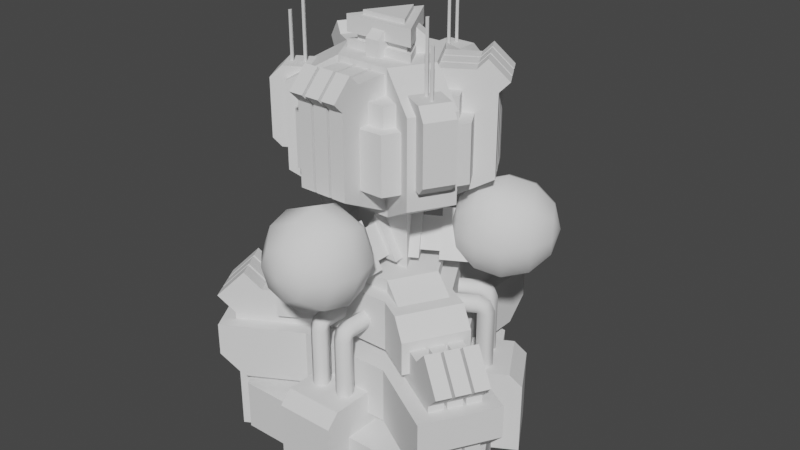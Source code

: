 # Source: t2_energy.blend  (saved by Blender 2.82.7; exported with 4.5.12 LTS)
import bpy
from mathutils import Matrix  # noqa: F401  (used for matrix-valued properties, if any)

bpy.ops.wm.read_factory_settings(use_empty=True)
scene = bpy.context.scene
scene.name = 'Scene'

# ---- collections
col_collection = bpy.data.collections.new('Collection'); scene.collection.children.link(col_collection)

# ---- world
world_world = bpy.data.worlds.new('World'); scene.world = world_world
world_world.use_nodes = True; world_world.node_tree.nodes.clear()
_N = world_world.node_tree.nodes; _L = world_world.node_tree.links
n0 = _N.new('ShaderNodeOutputWorld'); n0.name = 'World Output'; n0.location = (300, 300)
n1 = _N.new('ShaderNodeBackground'); n1.name = 'Background'; n1.location = (10, 300)
n1.inputs[0].default_value = (0.05088, 0.05088, 0.05088, 1.0)
_L.new(n1.outputs[0], n0.inputs[0])
n0.is_active_output = True
world_world.color = (0.05088, 0.05088, 0.05088)
world_world.use_sun_shadow = False
world_world.sun_shadow_jitter_overblur = 0.0

# ---- meshes
me_cube_001 = bpy.data.meshes.new('Cube.001')
me_cube_001.from_pydata([(-0.6828, 2.768, -0.6773), (0.6828, 2.768, -0.6773), (0.6828, 2.768, 0.337), (-0.6828, 2.768, 0.337), (2.739, -0.7928, -0.6773), (2.056, -1.975, -0.6773), (2.056, -1.975, 0.337), (2.739, -0.7928, 0.337), (-2.056, -1.975, -0.6773), (-2.739, -0.7928, -0.6773), (-2.739, -0.7928, 0.337), (-2.056, -1.975, 0.337)], [], [(9, 10, 3, 0), (5, 6, 11, 8), (6, 7, 2, 3, 10, 11), (1, 2, 7, 4), (0, 3, 2, 1), (6, 5, 4, 7), (10, 9, 8, 11)])
_uv = me_cube_001.uv_layers.new(name='UVMap')
_uv.uv.foreach_set('vector', [0.2668, 0.5, 0.2668, 1.0, 0.06652, 1.0, 0.06652, 0.5, 0.6001, 0.5, 0.6001, 1.0, 0.3999, 1.0, 0.3999, 0.5, 0.3749, 0.13, 0.4164, 0.2018, 0.2915, 0.4182, 0.2085, 0.4182, 0.08363, 0.2018, 0.1251, 0.13, 0.9335, 0.5, 0.9335, 1.0, 0.7332, 1.0, 0.7332, 0.5, 0.06652, 0.5, 0.06652, 1.0, -5.96e-08, 1.0, -5.96e-08, 0.5, 0.6001, 1.0, 0.6001, 0.5, 0.7332, 0.5, 0.7332, 1.0, 0.2668, 1.0, 0.2668, 0.5, 0.3999, 0.5, 0.3999, 1.0])
me_cube_001.use_remesh_fix_poles = True
me_cube_001.use_remesh_preserve_attributes = False
me_cube_001.use_mirror_vertex_groups = False
me_cube_001.update()
me_cube_002 = bpy.data.meshes.new('Cube.002')
me_cube_002.from_pydata([(-0.7774, 1.542, 1.669), (-0.7774, 1.542, 0.5745), (0.7774, 1.542, 1.669), (0.7774, 1.542, 0.5745), (-0.947, -1.444, 1.669), (-0.947, -1.444, 0.5745), (-1.724, -0.09794, 1.669), (-1.724, -0.09794, 0.5745), (1.724, -0.09794, 1.669), (1.724, -0.09794, 0.5745), (0.947, -1.444, 1.669), (0.947, -1.444, 0.5745), (0.6375, 2.111, 1.898), (-0.6375, 2.111, 1.898), (-0.6375, 1.265, 2.886), (-0.6375, 1.265, 1.898), (0.6375, 1.265, 2.886), (0.6375, 1.265, 1.898), (-2.147, -0.5034, 1.898), (-1.509, -1.608, 1.898), (-0.7767, -1.185, 2.886), (-0.7767, -1.185, 1.898), (-1.414, -0.08033, 2.886), (-1.414, -0.08033, 1.898), (1.509, -1.608, 1.898), (2.147, -0.5034, 1.898), (1.414, -0.08033, 2.886), (1.414, -0.08033, 1.898), (0.7767, -1.185, 2.886), (0.7767, -1.185, 1.898), (-0.1456, 0.6374, -0.7635), (0.1456, 0.6374, -0.7635), (0.1456, 0.6374, 2.351), (-0.1456, 0.6374, 2.351), (0.4925, 3.309, 2.137), (0.4925, 2.761, 2.685), (-0.1456, 2.975, -0.7635), (0.1456, 2.975, -0.7635), (0.2013, 2.975, -0.7635), (-0.2013, 2.975, -0.7635), (-0.1456, 2.761, 2.685), (-0.1456, 3.309, 2.137), (-0.2013, 0.6374, 2.351), (0.2013, 0.6374, 2.351), (0.2013, 0.6374, -0.7635), (-0.2013, 0.6374, -0.7635), (0.4925, 0.6374, -0.7635), (-0.4925, 0.6374, -0.7635), (-0.4925, 0.6374, 2.351), (0.4925, 0.6374, 2.351), (0.1456, 3.309, 2.137), (-0.4925, 2.975, -0.7635), (0.4925, 2.975, -0.7635), (0.1456, 2.761, 2.685), (0.1456, 2.975, 1.803), (0.1456, 2.427, 2.351), (-0.1456, 2.427, 2.351), (-0.1456, 2.975, 1.803), (-0.2013, 2.975, 1.803), (-0.2013, 2.427, 2.351), (0.2013, 2.427, 2.351), (0.2013, 2.975, 1.803), (-0.4925, 2.427, 2.351), (-0.4925, 2.975, 1.803), (0.4925, 2.975, 1.803), (0.4925, 2.427, 2.351), (0.2013, 3.309, 2.137), (0.2013, 2.761, 2.685), (-0.2013, 2.761, 2.685), (-0.2013, 3.309, 2.137), (-0.4925, 3.309, 2.137), (-0.4925, 2.761, 2.685), (-0.4792, -0.4448, -0.7635), (-0.6248, -0.1926, -0.7635), (-0.6248, -0.1926, 2.351), (-0.4792, -0.4448, 2.351), (-3.112, -1.228, 2.137), (-2.638, -0.9541, 2.685), (-2.504, -1.614, -0.7635), (-2.649, -1.362, -0.7635), (-2.677, -1.313, -0.7635), (-2.476, -1.662, -0.7635), (-2.319, -1.507, 2.685), (-2.793, -1.781, 2.137), (-0.4514, -0.493, 2.351), (-0.6527, -0.1444, 2.351), (-0.6527, -0.1444, -0.7635), (-0.4514, -0.493, -0.7635), (-0.7983, 0.1078, -0.7635), (-0.3058, -0.7452, -0.7635), (-0.3058, -0.7452, 2.351), (-0.7983, 0.1078, 2.351), (-2.939, -1.528, 2.137), (-2.33, -1.914, -0.7635), (-2.823, -1.061, -0.7635), (-2.464, -1.255, 2.685), (-2.649, -1.362, 1.803), (-2.175, -1.088, 2.351), (-2.029, -1.34, 2.351), (-2.504, -1.614, 1.803), (-2.476, -1.662, 1.803), (-2.001, -1.388, 2.351), (-2.203, -1.039, 2.351), (-2.677, -1.313, 1.803), (-1.856, -1.64, 2.351), (-2.33, -1.914, 1.803), (-2.823, -1.061, 1.803), (-2.348, -0.7872, 2.351), (-2.966, -1.48, 2.137), (-2.492, -1.206, 2.685), (-2.291, -1.555, 2.685), (-2.765, -1.829, 2.137), (-2.62, -2.081, 2.137), (-2.145, -1.807, 2.685), (0.6248, -0.1926, -0.7635), (0.4792, -0.4448, -0.7635), (0.4792, -0.4448, 2.351), (0.6248, -0.1926, 2.351), (2.62, -2.081, 2.137), (2.145, -1.807, 2.685), (2.649, -1.362, -0.7635), (2.504, -1.614, -0.7635), (2.476, -1.662, -0.7635), (2.677, -1.313, -0.7635), (2.464, -1.255, 2.685), (2.939, -1.528, 2.137), (0.6527, -0.1444, 2.351), (0.4514, -0.4931, 2.351), (0.4514, -0.4931, -0.7635), (0.6527, -0.1444, -0.7635), (0.3058, -0.7452, -0.7635), (0.7983, 0.1078, -0.7635), (0.7983, 0.1078, 2.351), (0.3058, -0.7452, 2.351), (2.793, -1.781, 2.137), (2.823, -1.061, -0.7635), (2.33, -1.914, -0.7635), (2.319, -1.507, 2.685), (2.504, -1.614, 1.803), (2.029, -1.34, 2.351), (2.175, -1.088, 2.351), (2.649, -1.362, 1.803), (2.677, -1.313, 1.803), (2.203, -1.039, 2.351), (2.001, -1.388, 2.351), (2.476, -1.662, 1.803), (2.348, -0.7872, 2.351), (2.823, -1.061, 1.803), (2.33, -1.914, 1.803), (1.856, -1.64, 2.351), (2.765, -1.829, 2.137), (2.291, -1.555, 2.685), (2.492, -1.206, 2.685), (2.966, -1.48, 2.137), (3.112, -1.228, 2.137), (2.638, -0.9541, 2.685), (0.7774, 3.24, 1.669), (-0.7774, 3.24, 1.669), (-3.194, -0.9466, 1.669), (-2.417, -2.293, 1.669), (2.417, -2.293, 1.669), (3.194, -0.9466, 1.669), (-0.7774, 2.788, 0.5745), (-0.7774, 3.24, 1.026), (0.7774, 3.24, 1.026), (0.7774, 2.788, 0.5745), (-2.026, -2.067, 0.5745), (-2.417, -2.293, 1.026), (-3.194, -0.9466, 1.026), (-2.803, -0.7209, 0.5745), (2.803, -0.7209, 0.5745), (3.194, -0.9466, 1.026), (2.417, -2.293, 1.026), (2.026, -2.067, 0.5745), (0.6375, 1.766, 2.886), (0.6375, 2.111, 2.54), (-0.6375, 2.111, 2.54), (-0.6375, 1.766, 2.886), (-1.848, -0.3308, 2.886), (-2.147, -0.5034, 2.54), (-1.509, -1.608, 2.54), (-1.211, -1.435, 2.886), (1.211, -1.435, 2.886), (1.509, -1.608, 2.54), (2.147, -0.5034, 2.54), (1.848, -0.3308, 2.886)], [], [(9, 170, 171, 161, 8), (0, 6, 7, 1), (1, 162, 163, 157, 0), (0, 157, 156, 2, 8, 161, 160, 10, 4, 159, 158, 6), (2, 156, 164, 165, 3), (3, 9, 8, 2), (4, 10, 11, 5), (16, 26, 185, 182, 28, 20, 181, 178, 22, 14, 177, 174), (175, 176, 13, 12), (178, 179, 18, 23, 22), (19, 180, 181, 20, 21), (179, 180, 19, 18), (182, 183, 24, 29, 28), (13, 176, 177, 14, 15), (14, 22, 23, 15), (25, 184, 185, 26, 27), (183, 184, 25, 24), (15, 23, 18, 19, 21, 29, 24, 25, 27, 17, 12, 13), (17, 27, 26, 16), (20, 28, 29, 21), (37, 54, 55, 32, 31), (54, 37, 36, 57), (64, 52, 38, 61), (43, 60, 61, 38, 44), (36, 30, 33, 56, 57), (59, 62, 48, 42), (58, 39, 51, 63), (62, 63, 51, 47, 48), (52, 64, 65, 49, 46), (50, 41, 40, 53), (42, 45, 39, 58, 59), (65, 60, 43, 49), (55, 54, 50, 53), (63, 62, 71, 70), (56, 55, 53, 40), (55, 56, 33, 32), (34, 66, 67, 35), (69, 70, 71, 68), (60, 65, 35, 67), (65, 64, 34, 35), (62, 59, 68, 71), (54, 57, 41, 50), (59, 58, 69, 68), (64, 61, 66, 34), (57, 56, 40, 41), (58, 63, 70, 69), (61, 60, 67, 66), (79, 96, 97, 74, 73), (96, 79, 78, 99), (106, 94, 80, 103), (85, 102, 103, 80, 86), (78, 72, 75, 98, 99), (101, 104, 90, 84), (100, 81, 93, 105), (104, 105, 93, 89, 90), (94, 106, 107, 91, 88), (92, 83, 82, 95), (84, 87, 81, 100, 101), (107, 102, 85, 91), (97, 96, 92, 95), (105, 104, 113, 112), (98, 97, 95, 82), (97, 98, 75, 74), (76, 108, 109, 77), (111, 112, 113, 110), (102, 107, 77, 109), (107, 106, 76, 77), (104, 101, 110, 113), (96, 99, 83, 92), (101, 100, 111, 110), (106, 103, 108, 76), (99, 98, 82, 83), (100, 105, 112, 111), (103, 102, 109, 108), (121, 138, 139, 116, 115), (138, 121, 120, 141), (148, 136, 122, 145), (127, 144, 145, 122, 128), (120, 114, 117, 140, 141), (143, 146, 132, 126), (142, 123, 135, 147), (146, 147, 135, 131, 132), (136, 148, 149, 133, 130), (134, 125, 124, 137), (126, 129, 123, 142, 143), (149, 144, 127, 133), (139, 138, 134, 137), (147, 146, 155, 154), (140, 139, 137, 124), (139, 140, 117, 116), (118, 150, 151, 119), (153, 154, 155, 152), (144, 149, 119, 151), (149, 148, 118, 119), (146, 143, 152, 155), (138, 141, 125, 134), (143, 142, 153, 152), (148, 145, 150, 118), (141, 140, 124, 125), (142, 147, 154, 153), (145, 144, 151, 150), (3, 165, 162, 1, 7, 169, 166, 5, 11, 173, 170, 9), (6, 158, 168, 169, 7), (158, 159, 167, 168), (10, 160, 172, 173, 11), (160, 161, 171, 172), (5, 166, 167, 159, 4), (164, 163, 162, 165), (168, 167, 166, 169), (172, 171, 170, 173), (156, 157, 163, 164), (174, 177, 176, 175), (178, 181, 180, 179), (182, 185, 184, 183), (174, 175, 12, 17, 16)])
_uv = me_cube_002.uv_layers.new(name='UVMap')
_uv.uv.foreach_set('vector', [1.0, 0.5, 1.0, 0.5, 1.0, 0.7063, 1.0, 1.0, 1.0, 1.0, 1.0, 1.0, 0.8897, 1.0, 0.8897, 0.5, 1.0, 0.5, 1.0, 0.5, 1.0, 0.5, 1.0, 0.7063, 1.0, 1.0, 1.0, 1.0, 1.0, 1.0, 1.0, 1.0, 0.8897, 1.0, 0.8897, 1.0, 1.0, 1.0, 1.0, 1.0, 0.8897, 1.0, 0.8897, 1.0, 1.0, 1.0, 1.0, 1.0, 0.8897, 1.0, 0.8897, 1.0, 0.8897, 1.0, 0.8897, 1.0, 0.8897, 0.7063, 0.8897, 0.5, 0.8897, 0.5, 0.8897, 0.5, 1.0, 0.5, 1.0, 1.0, 0.8897, 1.0, 1.0, 1.0, 0.8897, 1.0, 0.8897, 0.5, 1.0, 0.5, 0.8897, 1.0, 1.0, 1.0, 1.0, 1.0, 0.8897, 1.0, 0.8897, 1.0, 1.0, 1.0, 1.0, 1.0, 0.8897, 1.0, 0.8897, 1.0, 1.0, 1.0, 1.0, 1.0, 0.8897, 1.0, 0.8897, 0.8253, 1.0, 0.8253, 1.0, 0.5, 0.8897, 0.5, 0.8897, 1.0, 0.8897, 0.8253, 0.8897, 0.5, 0.8897, 0.5, 0.8897, 1.0, 1.0, 0.5, 1.0, 0.8253, 1.0, 1.0, 1.0, 1.0, 1.0, 0.5, 0.8897, 0.8253, 1.0, 0.8253, 1.0, 0.5, 0.8897, 0.5, 0.8897, 1.0, 0.8897, 0.8253, 0.8897, 0.5, 0.8897, 0.5, 0.8897, 1.0, 1.0, 0.5, 1.0, 0.8253, 1.0, 1.0, 1.0, 1.0, 1.0, 0.5, 1.0, 1.0, 0.8897, 1.0, 0.8897, 0.5, 1.0, 0.5, 1.0, 0.5, 1.0, 0.8253, 1.0, 1.0, 1.0, 1.0, 1.0, 0.5, 0.8897, 0.8253, 1.0, 0.8253, 1.0, 0.5, 0.8897, 0.5, 1.0, 0.5, 0.8897, 0.5, 0.8897, 0.5, 1.0, 0.5, 1.0, 0.5, 0.8897, 0.5, 0.8897, 0.5, 1.0, 0.5, 1.0, 0.5, 0.8897, 0.5, 0.8897, 0.5, 1.0, 0.5, 0.8897, 0.5, 1.0, 0.5, 1.0, 1.0, 0.8897, 1.0, 1.0, 1.0, 0.8897, 1.0, 0.8897, 0.5, 1.0, 0.5, 0.9265, 0.5, 0.9265, 0.9, 0.9265, 1.0, 0.9265, 1.0, 0.9265, 0.5, 0.9265, 0.9, 0.9265, 0.5, 0.9632, 0.5, 0.9632, 0.9, 0.8897, 0.9, 0.8897, 0.5, 0.9265, 0.5, 0.9265, 0.9, 0.9265, 1.0, 0.9265, 1.0, 0.9265, 0.9, 0.9265, 0.5, 0.9265, 0.5, 0.9632, 0.5, 0.9632, 0.5, 0.9632, 1.0, 0.9632, 1.0, 0.9632, 0.9, 0.9632, 1.0, 1.0, 1.0, 1.0, 1.0, 0.9632, 1.0, 0.9632, 0.9, 0.9632, 0.5, 1.0, 0.5, 1.0, 0.9, 1.0, 1.0, 1.0, 0.9, 1.0, 0.5, 1.0, 0.5, 1.0, 1.0, 0.8897, 0.5, 0.8897, 0.9, 0.8897, 1.0, 0.8897, 1.0, 0.8897, 0.5, 0.9265, 0.9, 0.9632, 0.9, 0.9632, 1.0, 0.9265, 1.0, 0.9632, 1.0, 0.9632, 0.5, 0.9632, 0.5, 0.9632, 0.9, 0.9632, 1.0, 0.8897, 1.0, 0.9265, 1.0, 0.9265, 1.0, 0.8897, 1.0, 0.9265, 1.0, 0.9265, 0.9, 0.9265, 0.9, 0.9265, 1.0, 1.0, 0.9, 1.0, 1.0, 1.0, 1.0, 1.0, 0.9, 0.9632, 1.0, 0.9265, 1.0, 0.9265, 1.0, 0.9632, 1.0, 0.9265, 1.0, 0.9632, 1.0, 0.9632, 1.0, 0.9265, 1.0, 0.8897, 0.9, 0.9265, 0.9, 0.9265, 1.0, 0.8897, 1.0, 0.9632, 0.9, 1.0, 0.9, 1.0, 1.0, 0.9632, 1.0, 0.9265, 1.0, 0.8897, 1.0, 0.8897, 1.0, 0.9265, 1.0, 0.8897, 1.0, 0.8897, 0.9, 0.8897, 0.9, 0.8897, 1.0, 1.0, 1.0, 0.9632, 1.0, 0.9632, 1.0, 1.0, 1.0, 0.9265, 0.9, 0.9632, 0.9, 0.9632, 0.9, 0.9265, 0.9, 0.9632, 1.0, 0.9632, 0.9, 0.9632, 0.9, 0.9632, 1.0, 0.8897, 0.9, 0.9265, 0.9, 0.9265, 0.9, 0.8897, 0.9, 0.9632, 0.9, 0.9632, 1.0, 0.9632, 1.0, 0.9632, 0.9, 0.9632, 0.9, 1.0, 0.9, 1.0, 0.9, 0.9632, 0.9, 0.9265, 0.9, 0.9265, 1.0, 0.9265, 1.0, 0.9265, 0.9, 0.9265, 0.5, 0.9265, 0.9, 0.9265, 1.0, 0.9265, 1.0, 0.9265, 0.5, 0.9265, 0.9, 0.9265, 0.5, 0.9632, 0.5, 0.9632, 0.9, 0.8897, 0.9, 0.8897, 0.5, 0.9265, 0.5, 0.9265, 0.9, 0.9265, 1.0, 0.9265, 1.0, 0.9265, 0.9, 0.9265, 0.5, 0.9265, 0.5, 0.9632, 0.5, 0.9632, 0.5, 0.9632, 1.0, 0.9632, 1.0, 0.9632, 0.9, 0.9632, 1.0, 1.0, 1.0, 1.0, 1.0, 0.9632, 1.0, 0.9632, 0.9, 0.9632, 0.5, 1.0, 0.5, 1.0, 0.9, 1.0, 1.0, 1.0, 0.9, 1.0, 0.5, 1.0, 0.5, 1.0, 1.0, 0.8897, 0.5, 0.8897, 0.9, 0.8897, 1.0, 0.8897, 1.0, 0.8897, 0.5, 0.9265, 0.9, 0.9632, 0.9, 0.9632, 1.0, 0.9265, 1.0, 0.9632, 1.0, 0.9632, 0.5, 0.9632, 0.5, 0.9632, 0.9, 0.9632, 1.0, 0.8897, 1.0, 0.9265, 1.0, 0.9265, 1.0, 0.8897, 1.0, 0.9265, 1.0, 0.9265, 0.9, 0.9265, 0.9, 0.9265, 1.0, 1.0, 0.9, 1.0, 1.0, 1.0, 1.0, 1.0, 0.9, 0.9632, 1.0, 0.9265, 1.0, 0.9265, 1.0, 0.9632, 1.0, 0.9265, 1.0, 0.9632, 1.0, 0.9632, 1.0, 0.9265, 1.0, 0.8897, 0.9, 0.9265, 0.9, 0.9265, 1.0, 0.8897, 1.0, 0.9632, 0.9, 1.0, 0.9, 1.0, 1.0, 0.9632, 1.0, 0.9265, 1.0, 0.8897, 1.0, 0.8897, 1.0, 0.9265, 1.0, 0.8897, 1.0, 0.8897, 0.9, 0.8897, 0.9, 0.8897, 1.0, 1.0, 1.0, 0.9632, 1.0, 0.9632, 1.0, 1.0, 1.0, 0.9265, 0.9, 0.9632, 0.9, 0.9632, 0.9, 0.9265, 0.9, 0.9632, 1.0, 0.9632, 0.9, 0.9632, 0.9, 0.9632, 1.0, 0.8897, 0.9, 0.9265, 0.9, 0.9265, 0.9, 0.8897, 0.9, 0.9632, 0.9, 0.9632, 1.0, 0.9632, 1.0, 0.9632, 0.9, 0.9632, 0.9, 1.0, 0.9, 1.0, 0.9, 0.9632, 0.9, 0.9265, 0.9, 0.9265, 1.0, 0.9265, 1.0, 0.9265, 0.9, 0.9265, 0.5, 0.9265, 0.9, 0.9265, 1.0, 0.9265, 1.0, 0.9265, 0.5, 0.9265, 0.9, 0.9265, 0.5, 0.9632, 0.5, 0.9632, 0.9, 0.8897, 0.9, 0.8897, 0.5, 0.9265, 0.5, 0.9265, 0.9, 0.9265, 1.0, 0.9265, 1.0, 0.9265, 0.9, 0.9265, 0.5, 0.9265, 0.5, 0.9632, 0.5, 0.9632, 0.5, 0.9632, 1.0, 0.9632, 1.0, 0.9632, 0.9, 0.9632, 1.0, 1.0, 1.0, 1.0, 1.0, 0.9632, 1.0, 0.9632, 0.9, 0.9632, 0.5, 1.0, 0.5, 1.0, 0.9, 1.0, 1.0, 1.0, 0.9, 1.0, 0.5, 1.0, 0.5, 1.0, 1.0, 0.8897, 0.5, 0.8897, 0.9, 0.8897, 1.0, 0.8897, 1.0, 0.8897, 0.5, 0.9265, 0.9, 0.9632, 0.9, 0.9632, 1.0, 0.9265, 1.0, 0.9632, 1.0, 0.9632, 0.5, 0.9632, 0.5, 0.9632, 0.9, 0.9632, 1.0, 0.8897, 1.0, 0.9265, 1.0, 0.9265, 1.0, 0.8897, 1.0, 0.9265, 1.0, 0.9265, 0.9, 0.9265, 0.9, 0.9265, 1.0, 1.0, 0.9, 1.0, 1.0, 1.0, 1.0, 1.0, 0.9, 0.9632, 1.0, 0.9265, 1.0, 0.9265, 1.0, 0.9632, 1.0, 0.9265, 1.0, 0.9632, 1.0, 0.9632, 1.0, 0.9265, 1.0, 0.8897, 0.9, 0.9265, 0.9, 0.9265, 1.0, 0.8897, 1.0, 0.9632, 0.9, 1.0, 0.9, 1.0, 1.0, 0.9632, 1.0, 0.9265, 1.0, 0.8897, 1.0, 0.8897, 1.0, 0.9265, 1.0, 0.8897, 1.0, 0.8897, 0.9, 0.8897, 0.9, 0.8897, 1.0, 1.0, 1.0, 0.9632, 1.0, 0.9632, 1.0, 1.0, 1.0, 0.9265, 0.9, 0.9632, 0.9, 0.9632, 0.9, 0.9265, 0.9, 0.9632, 1.0, 0.9632, 0.9, 0.9632, 0.9, 0.9632, 1.0, 0.8897, 0.9, 0.9265, 0.9, 0.9265, 0.9, 0.8897, 0.9, 0.9632, 0.9, 0.9632, 1.0, 0.9632, 1.0, 0.9632, 0.9, 0.9632, 0.9, 1.0, 0.9, 1.0, 0.9, 0.9632, 0.9, 0.9265, 0.9, 0.9265, 1.0, 0.9265, 1.0, 0.9265, 0.9, 0.8897, 0.5, 0.8897, 0.5, 1.0, 0.5, 1.0, 0.5, 0.8897, 0.5, 0.8897, 0.5, 1.0, 0.5, 1.0, 0.5, 0.8897, 0.5, 0.8897, 0.5, 1.0, 0.5, 1.0, 0.5, 0.8897, 1.0, 0.8897, 1.0, 0.8897, 0.7063, 0.8897, 0.5, 0.8897, 0.5, 0.8897, 1.0, 1.0, 1.0, 1.0, 0.7063, 0.8897, 0.7063, 0.8897, 1.0, 0.8897, 1.0, 0.8897, 0.7063, 0.8897, 0.5, 0.8897, 0.5, 0.8897, 1.0, 1.0, 1.0, 1.0, 0.7063, 0.8897, 0.7063, 1.0, 0.5, 1.0, 0.5, 1.0, 0.7063, 1.0, 1.0, 1.0, 1.0, 0.8897, 0.7063, 1.0, 0.7063, 1.0, 0.5, 0.8897, 0.5, 0.8897, 0.7063, 1.0, 0.7063, 1.0, 0.5, 0.8897, 0.5, 0.8897, 0.7063, 1.0, 0.7063, 1.0, 0.5, 0.8897, 0.5, 0.8897, 1.0, 1.0, 1.0, 1.0, 0.7063, 0.8897, 0.7063, 0.8897, 1.0, 1.0, 1.0, 1.0, 0.8253, 0.8897, 0.8253, 0.8897, 1.0, 1.0, 1.0, 1.0, 0.8253, 0.8897, 0.8253, 0.8897, 1.0, 1.0, 1.0, 1.0, 0.8253, 0.8897, 0.8253, 0.8897, 1.0, 0.8897, 0.8253, 0.8897, 0.5, 0.8897, 0.5, 0.8897, 1.0])
me_cube_002.use_remesh_fix_poles = True
me_cube_002.use_remesh_preserve_attributes = False
me_cube_002.use_mirror_vertex_groups = False
me_cube_002.update()
me_cylinder = bpy.data.meshes.new('Cylinder')
me_cylinder.from_pydata([(-4.177e-08, 1.613, 1.905), (1.397, -0.8065, 1.905), (-1.397, -0.8065, 1.905), (-4.177e-08, 1.613, 1.66), (1.397, -0.8065, 1.66), (-1.397, -0.8065, 1.66), (-6.176e-08, 2.385, 0.5813), (2.065, -1.192, 0.5813), (-2.065, -1.192, 0.5813), (-6.176e-08, 2.385, 0.3356), (2.065, -1.192, 0.3356), (-2.065, -1.192, 0.3356)], [], [(3, 0, 1, 4), (4, 1, 2, 5), (5, 2, 0, 3), (9, 6, 7, 10), (10, 7, 8, 11), (11, 8, 6, 9)])
_uv = me_cylinder.uv_layers.new(name='UVMap')
_uv.uv.foreach_set('vector', [1.0, 0.8333, 1.0, 1.0, 0.6667, 1.0, 0.6667, 0.8333, 0.6667, 0.8333, 0.6667, 1.0, 0.3333, 1.0, 0.3333, 0.8333, 0.3333, 0.8333, 0.3333, 1.0, -5.96e-08, 1.0, -5.96e-08, 0.8333, 1.0, 0.8333, 1.0, 1.0, 0.6667, 1.0, 0.6667, 0.8333, 0.6667, 0.8333, 0.6667, 1.0, 0.3333, 1.0, 0.3333, 0.8333, 0.3333, 0.8333, 0.3333, 1.0, -5.96e-08, 1.0, -5.96e-08, 0.8333])
me_cylinder.use_remesh_fix_poles = True
me_cylinder.use_remesh_preserve_attributes = False
me_cylinder.use_mirror_vertex_groups = False
me_cylinder.update()
me_cylinder_005 = bpy.data.meshes.new('Cylinder.005')
me_cylinder_005.from_pydata([(-1.247e-08, 0.8015, 6.99), (-1.247e-08, 0.8015, 7.572), (0.6941, -0.4008, 6.99), (0.6941, -0.4008, 7.572), (-0.6941, -0.4008, 6.99), (-0.6941, -0.4008, 7.572), (-1.247e-08, 0.8015, 7.133), (-1.247e-08, 0.8015, 7.258), (0.6941, -0.4008, 7.258), (0.6941, -0.4008, 7.133), (-0.6941, -0.4008, 7.258), (-0.6941, -0.4008, 7.133), (-2.267e-08, 0.622, 7.271), (0.5387, -0.311, 7.271), (-0.5387, -0.311, 7.271), (-2.267e-08, 0.622, 7.12), (0.5387, -0.311, 7.12), (-0.5387, -0.311, 7.12), (-1.725e-08, 0.5199, 7.572), (0.4502, -0.2599, 7.572), (-0.4502, -0.2599, 7.572), (0.4502, -0.2599, 7.653), (-1.725e-08, 0.5199, 7.653), (-0.4502, -0.2599, 7.653), (0.1333, -0.2998, 6.987), (-0.1333, -0.2998, 6.987), (0.1333, -0.5656, 6.987), (-0.1333, -0.5656, 6.987), (-0.1333, -0.5656, 7.303), (-0.1333, -0.2998, 7.516), (0.1333, -0.2998, 7.516), (0.1333, -0.5656, 7.303), (0.193, 0.2654, 6.987), (0.3263, 0.03444, 6.987), (0.4232, 0.3983, 6.987), (0.5565, 0.1673, 6.987), (0.5565, 0.1673, 7.303), (0.3263, 0.03444, 7.516), (0.193, 0.2654, 7.516), (0.4232, 0.3983, 7.303), (-0.3263, 0.03444, 6.987), (-0.193, 0.2654, 6.987), (-0.5565, 0.1673, 6.987), (-0.4232, 0.3983, 6.987), (-0.4232, 0.3983, 7.303), (-0.193, 0.2654, 7.516), (-0.3263, 0.03444, 7.516), (-0.5565, 0.1673, 7.303), (-0.7788, 1.545, 6.133), (0.7788, 1.545, 6.133), (-0.9487, -1.447, 6.133), (-1.727, -0.09812, 6.133), (1.727, -0.09812, 6.133), (0.9487, -1.447, 6.133), (-0.4368, 0.8666, 6.994), (0.4368, 0.8666, 6.994), (-0.5321, -0.8116, 6.994), (-0.9689, -0.05503, 6.994), (0.9689, -0.05503, 6.994), (0.5321, -0.8116, 6.994), (-0.4368, 0.8666, 4.311), (0.4368, 0.8666, 4.311), (-0.5321, -0.8116, 4.311), (-0.9689, -0.05503, 4.311), (0.9689, -0.05503, 4.311), (0.5321, -0.8116, 4.311), (-1.34, -1.278, 6.475), (-1.777, -0.5214, 6.475), (1.34, -1.278, 6.475), (1.34, -1.278, 4.833), (1.777, -0.5214, 4.833), (1.777, -0.5214, 6.475), (0.7788, 1.545, 5.037), (1.727, -0.09812, 5.037), (-0.7788, 1.545, 5.037), (-1.727, -0.09812, 5.037), (-0.9487, -1.447, 5.037), (0.9487, -1.447, 5.037), (-1.34, -1.278, 4.833), (-1.777, -0.5214, 4.833), (-0.4368, 1.799, 6.475), (-0.4368, 1.799, 4.833), (0.4368, 1.799, 4.833), (0.4368, 1.799, 6.475), (-0.4869, -0.8116, 6.885), (0.4869, -0.8116, 6.885), (-0.4869, -0.8116, 4.421), (0.4869, -0.8116, 4.421), (0.2019, -0.8116, 6.885), (-0.2019, -0.8116, 6.885), (-0.4869, -1.829, 4.943), (0.4869, -1.829, 4.943), (-0.4869, -1.452, 6.885), (-0.4869, -1.829, 6.508), (0.4869, -1.829, 6.508), (0.4869, -1.452, 6.885), (-0.2019, -0.8116, 4.421), (0.2019, -0.8116, 4.421), (-0.2019, -1.829, 4.943), (0.2019, -1.829, 4.943), (-0.2019, -1.452, 6.885), (0.2019, -1.452, 6.885), (0.2019, -1.829, 6.508), (-0.2019, -1.829, 6.508), (0.1425, -0.8116, 6.885), (-0.1425, -0.8116, 6.885), (-0.1425, -0.8116, 4.421), (0.1425, -0.8116, 4.421), (-0.1425, -1.829, 4.943), (0.1425, -1.829, 4.943), (-0.1425, -1.452, 6.885), (0.1425, -1.452, 6.885), (0.1425, -1.829, 6.508), (-0.1425, -1.829, 6.508), (-0.4869, -2.02, 6.699), (-0.4869, -1.643, 7.076), (0.2019, -1.643, 7.076), (0.4869, -1.643, 7.076), (0.4869, -2.02, 6.699), (-0.2019, -2.02, 6.699), (-0.2019, -1.643, 7.076), (0.2019, -2.02, 6.699), (-0.1425, -1.643, 7.076), (0.1425, -1.643, 7.076), (0.1425, -2.02, 6.699), (-0.1425, -2.02, 6.699), (-0.4594, 0.8275, 6.885), (-0.9463, -0.01589, 6.885), (-0.4594, 0.8275, 4.421), (-0.9463, -0.01589, 4.421), (-0.8038, 0.231, 6.885), (-0.6019, 0.5806, 6.885), (-1.341, 1.336, 4.943), (-1.828, 0.4929, 4.943), (-1.014, 1.148, 6.885), (-1.341, 1.336, 6.508), (-1.828, 0.4929, 6.508), (-1.501, 0.3044, 6.885), (-0.6019, 0.5806, 4.421), (-0.8038, 0.231, 4.421), (-1.483, 1.089, 4.943), (-1.685, 0.7398, 4.943), (-1.157, 0.9009, 6.885), (-1.359, 0.5512, 6.885), (-1.685, 0.7398, 6.508), (-1.483, 1.089, 6.508), (-0.7741, 0.2824, 6.885), (-0.6316, 0.5292, 6.885), (-0.6316, 0.5292, 4.421), (-0.7741, 0.2824, 4.421), (-1.513, 1.038, 4.943), (-1.655, 0.7912, 4.943), (-1.186, 0.8495, 6.885), (-1.329, 0.6026, 6.885), (-1.655, 0.7912, 6.508), (-1.513, 1.038, 6.508), (-1.506, 1.432, 6.699), (-1.179, 1.243, 7.076), (-1.524, 0.6467, 7.076), (-1.666, 0.3998, 7.076), (-1.993, 0.5884, 6.699), (-1.649, 1.185, 6.699), (-1.322, 0.9963, 7.076), (-1.85, 0.8352, 6.699), (-1.352, 0.9449, 7.076), (-1.494, 0.6981, 7.076), (-1.821, 0.8866, 6.699), (-1.678, 1.133, 6.699), (1.821, 0.8866, 6.699), (1.678, 1.133, 6.699), (1.352, 0.9449, 7.076), (1.494, 0.6981, 7.076), (1.649, 1.185, 6.699), (1.524, 0.6467, 7.076), (1.85, 0.8352, 6.699), (1.506, 1.432, 6.699), (1.179, 1.243, 7.076), (1.322, 0.9963, 7.076), (1.666, 0.3998, 7.076), (1.993, 0.5884, 6.699), (1.655, 0.7912, 6.508), (1.513, 1.038, 6.508), (1.186, 0.8495, 6.885), (1.329, 0.6026, 6.885), (1.513, 1.038, 4.943), (1.655, 0.7912, 4.943), (0.6316, 0.5292, 4.421), (0.7741, 0.2824, 4.421), (0.7741, 0.2824, 6.885), (0.6316, 0.5292, 6.885), (1.685, 0.7398, 6.508), (1.483, 1.089, 6.508), (1.157, 0.9009, 6.885), (1.359, 0.5512, 6.885), (1.483, 1.089, 4.943), (1.685, 0.7398, 4.943), (0.6019, 0.5806, 4.421), (0.8038, 0.231, 4.421), (1.014, 1.148, 6.885), (1.341, 1.336, 6.508), (1.828, 0.4929, 6.508), (1.501, 0.3044, 6.885), (1.341, 1.336, 4.943), (1.828, 0.4929, 4.943), (0.8038, 0.231, 6.885), (0.6019, 0.5806, 6.885), (0.4594, 0.8275, 4.421), (0.9463, -0.01589, 4.421), (0.4594, 0.8275, 6.885), (0.9463, -0.01589, 6.885), (-0.6606, 1.311, 6.523), (0.6606, 1.311, 6.523), (-0.8048, -1.227, 6.523), (-1.465, -0.08323, 6.523), (1.465, -0.08323, 6.523), (0.8048, -1.227, 6.523), (0.6606, 1.311, 6.032), (1.465, -0.08323, 6.032), (-0.6606, 1.311, 6.032), (-1.465, -0.08323, 6.032), (-0.8048, -1.227, 6.032), (0.8048, -1.227, 6.032), (0.2862, 1.351, 6.694), (0.2862, 1.351, 5.199), (-0.2862, 1.351, 5.199), (-0.2862, 1.351, 6.694), (0.2862, 2.11, 5.362), (0.2862, 1.947, 5.199), (-0.2862, 1.947, 5.199), (-0.2862, 2.11, 5.362), (0.2862, 1.891, 6.694), (0.2862, 2.11, 6.475), (-0.2862, 2.11, 6.475), (-0.2862, 1.891, 6.694), (-1.313, -0.4275, 6.694), (-1.313, -0.4275, 5.199), (-1.027, -0.9232, 5.199), (-1.027, -0.9232, 6.694), (-1.97, -0.8071, 5.362), (-1.829, -0.7257, 5.199), (-1.543, -1.221, 5.199), (-1.684, -1.303, 5.362), (-1.78, -0.6975, 6.694), (-1.97, -0.8071, 6.475), (-1.684, -1.303, 6.475), (-1.494, -1.193, 6.694), (1.027, -0.9232, 6.694), (1.027, -0.9232, 5.199), (1.313, -0.4275, 5.199), (1.313, -0.4275, 6.694), (1.684, -1.303, 5.362), (1.543, -1.221, 5.199), (1.829, -0.7257, 5.199), (1.97, -0.8071, 5.362), (1.494, -1.193, 6.694), (1.684, -1.303, 6.475), (1.97, -0.8071, 6.475), (1.78, -0.6975, 6.694), (8.042e-10, 1.569, 6.657), (8.042e-10, 1.569, 7.98), (0.03095, 1.516, 6.657), (0.03095, 1.516, 7.98), (-0.03095, 1.516, 6.657), (-0.03095, 1.516, 7.98), (-1.5, -0.9015, 7.591), (-1.5, -0.9015, 6.269), (-1.53, -0.8479, 7.591), (-1.53, -0.8479, 6.269), (-1.561, -0.9015, 7.591), (-1.561, -0.9015, 6.269), (-1.297, -0.7847, 7.98), (-1.297, -0.7847, 6.657), (-1.328, -0.7311, 7.98), (-1.328, -0.7311, 6.657), (-1.359, -0.7847, 7.98), (-1.359, -0.7847, 6.657), (8.042e-10, 1.803, 6.269), (8.042e-10, 1.803, 7.591), (0.03095, 1.749, 6.269), (0.03095, 1.749, 7.591), (-0.03095, 1.749, 6.269), (-0.03095, 1.749, 7.591), (1.53, -0.8479, 7.591), (1.53, -0.8479, 6.269), (1.5, -0.9015, 7.591), (1.5, -0.9015, 6.269), (1.561, -0.9015, 7.591), (1.561, -0.9015, 6.269), (1.328, -0.7311, 7.98), (1.328, -0.7311, 6.657), (1.297, -0.7847, 7.98), (1.297, -0.7847, 6.657), (1.359, -0.7847, 7.98), (1.359, -0.7847, 6.657), (0.5763, -0.3327, 4.864), (-6.086e-09, 0.6654, 4.864), (-0.5763, -0.3327, 4.864), (0.5763, -0.3327, 2.963), (-6.086e-09, 0.6654, 2.963), (-0.5763, -0.3327, 2.963)], [], [(7, 1, 3, 8), (8, 3, 5, 10), (3, 1, 5), (10, 5, 1, 7), (4, 11, 6, 0), (15, 12, 13, 16), (2, 9, 11, 4), (11, 9, 6), (0, 6, 9, 2), (10, 7, 8), (16, 13, 14, 17), (17, 14, 12, 15), (21, 22, 23), (18, 20, 23, 22), (20, 19, 21, 23), (19, 18, 22, 21), (24, 30, 31, 26), (25, 27, 28, 29), (26, 31, 28, 27), (28, 31, 30, 29), (33, 35, 36, 37), (32, 38, 39, 34), (34, 39, 36, 35), (36, 39, 38, 37), (41, 43, 44, 45), (40, 46, 47, 42), (42, 47, 44, 43), (44, 47, 46, 45), (55, 58, 59, 56, 57, 54), (67, 66, 78, 79), (56, 59, 65, 62), (58, 55, 61, 64), (54, 57, 63, 60), (58, 71, 68, 59), (59, 68, 69, 65), (65, 69, 70, 64), (64, 70, 71, 58), (71, 70, 69, 68), (61, 60, 63, 62, 65, 64), (52, 49, 48, 51, 50, 53), (72, 73, 77, 76, 75, 74), (48, 49, 72, 74), (53, 50, 76, 77), (49, 52, 73, 72), (52, 53, 77, 73), (50, 51, 75, 76), (51, 48, 74, 75), (56, 66, 67, 57), (62, 78, 66, 56), (63, 79, 78, 62), (57, 67, 79, 63), (80, 81, 82, 83), (60, 81, 80, 54), (61, 82, 81, 60), (55, 83, 82, 61), (54, 80, 83, 55), (88, 97, 87, 85), (86, 84, 92, 93, 90), (84, 89, 100, 92), (102, 94, 91, 99), (85, 87, 91, 94, 95), (96, 86, 90, 98), (100, 103, 119, 120), (88, 85, 95, 101), (106, 105, 110, 113, 108), (101, 95, 117, 116), (103, 100, 89, 96, 98), (87, 97, 99, 91), (122, 123, 124, 125), (93, 103, 98, 90), (116, 117, 118, 121), (84, 86, 96, 89), (115, 120, 119, 114), (105, 104, 111, 110), (94, 102, 121, 118), (107, 106, 108, 109), (113, 112, 109, 108), (105, 106, 107, 104), (95, 94, 118, 117), (107, 109, 112, 111, 104), (92, 100, 120, 115), (102, 99, 97, 88, 101), (110, 111, 123, 122), (102, 101, 116, 121), (113, 110, 122, 125), (103, 93, 114, 119), (112, 113, 125, 124), (93, 92, 115, 114), (111, 112, 124, 123), (130, 139, 129, 127), (128, 126, 134, 135, 132), (126, 131, 142, 134), (144, 136, 133, 141), (127, 129, 133, 136, 137), (138, 128, 132, 140), (142, 145, 161, 162), (130, 127, 137, 143), (148, 147, 152, 155, 150), (143, 137, 159, 158), (145, 142, 131, 138, 140), (129, 139, 141, 133), (164, 165, 166, 167), (135, 145, 140, 132), (158, 159, 160, 163), (126, 128, 138, 131), (157, 162, 161, 156), (147, 146, 153, 152), (136, 144, 163, 160), (149, 148, 150, 151), (155, 154, 151, 150), (147, 148, 149, 146), (137, 136, 160, 159), (149, 151, 154, 153, 146), (134, 142, 162, 157), (144, 141, 139, 130, 143), (152, 153, 165, 164), (144, 143, 158, 163), (155, 152, 164, 167), (145, 135, 156, 161), (154, 155, 167, 166), (135, 134, 157, 156), (153, 154, 166, 165), (182, 181, 169, 170), (200, 201, 178, 179), (181, 180, 168, 169), (190, 200, 179, 174), (180, 183, 171, 168), (191, 192, 177, 172), (183, 182, 170, 171), (191, 194, 196, 205, 192), (201, 193, 173, 178), (186, 184, 181, 182, 189), (198, 199, 175, 176), (188, 187, 186, 189), (180, 181, 184, 185), (186, 187, 185, 184), (199, 191, 172, 175), (188, 189, 182, 183), (178, 173, 174, 179), (209, 207, 197, 204), (177, 176, 175, 172), (200, 190, 195, 203), (171, 170, 169, 168), (206, 196, 194, 202), (190, 193, 204, 197, 195), (192, 198, 176, 177), (187, 188, 183, 180, 185), (205, 208, 198, 192), (193, 190, 174, 173), (197, 207, 203, 195), (208, 206, 202, 199, 198), (191, 199, 202, 194), (209, 204, 193, 201), (207, 209, 201, 200, 203), (205, 196, 206, 208), (214, 215, 212, 213, 210, 211), (217, 216, 218, 219, 220, 221), (211, 210, 218, 216), (215, 214, 217, 221), (210, 213, 219, 218), (213, 212, 220, 219), (212, 215, 221, 220), (214, 211, 216, 217), (236, 235, 239, 240), (224, 223, 227, 228), (225, 224, 228, 229, 232, 233), (223, 222, 230, 231, 226, 227), (228, 227, 226, 229), (231, 232, 229, 226), (230, 233, 232, 231), (222, 225, 233, 230), (237, 236, 240, 241, 244, 245), (235, 234, 242, 243, 238, 239), (240, 239, 238, 241), (243, 244, 241, 238), (242, 245, 244, 243), (234, 237, 245, 242), (248, 247, 251, 252), (249, 248, 252, 253, 256, 257), (247, 246, 254, 255, 250, 251), (252, 251, 250, 253), (255, 256, 253, 250), (254, 257, 256, 255), (246, 249, 257, 254), (258, 259, 261, 260), (260, 261, 263, 262), (261, 259, 263), (262, 263, 259, 258), (265, 264, 268, 269), (266, 268, 264), (267, 266, 264, 265), (269, 268, 266, 267), (271, 270, 274, 275), (272, 274, 270), (273, 272, 270, 271), (275, 274, 272, 273), (276, 277, 279, 278), (278, 279, 281, 280), (279, 277, 281), (280, 281, 277, 276), (283, 282, 286, 287), (284, 286, 282), (285, 284, 282, 283), (287, 286, 284, 285), (289, 288, 292, 293), (290, 292, 288), (291, 290, 288, 289), (293, 292, 290, 291), (295, 296, 299, 298), (296, 294, 297, 299), (294, 295, 298, 297)])
_uv = me_cylinder_005.uv_layers.new(name='UVMap')
_uv.uv.foreach_set('vector', [1.0, 0.8333, 1.0, 1.0, 0.6667, 1.0, 0.6667, 0.8333, 0.6667, 0.8333, 0.6667, 1.0, 0.3333, 1.0, 0.3333, 0.8333, 0.4578, 0.13, 0.25, 0.49, 0.04215, 0.13, 0.3333, 0.8333, 0.3333, 1.0, -5.96e-08, 1.0, -5.96e-08, 0.8333, 0.3333, 0.5, 0.3333, 0.6667, -5.96e-08, 0.6667, -5.96e-08, 0.5, 1.0, 0.8333, 1.0, 1.0, 0.6667, 1.0, 0.6667, 0.8333, 0.6667, 0.5, 0.6667, 0.6667, 0.3333, 0.6667, 0.3333, 0.5, 0.3333, 0.6667, 0.6667, 0.6667, 1.0, 0.6667, 1.0, 0.5, 1.0, 0.6667, 0.6667, 0.6667, 0.6667, 0.5, 0.3333, 0.8333, 1.0, 0.8333, 0.6667, 0.8333, 0.6667, 0.8333, 0.6667, 1.0, 0.3333, 1.0, 0.3333, 0.8333, 0.3333, 0.8333, 0.3333, 1.0, -5.96e-08, 1.0, -5.96e-08, 0.8333, 0.4578, 0.13, 0.25, 0.49, 0.04215, 0.13, 0.25, 0.49, 0.04215, 0.13, 0.04215, 0.13, 0.25, 0.49, 0.04215, 0.13, 0.4578, 0.13, 0.4578, 0.13, 0.04215, 0.13, 0.4578, 0.13, 0.25, 0.49, 0.25, 0.49, 0.4578, 0.13, 0.6667, 0.8333, 0.6667, 0.9758, 0.6667, 0.8906, 0.6667, 0.8333, 0.3333, 0.8333, 0.3333, 0.8333, 0.3333, 0.8906, 0.3333, 0.9758, 0.6667, 0.8333, 0.6667, 0.8906, 0.3333, 0.8906, 0.3333, 0.8333, 0.3333, 0.8906, 0.6667, 0.8906, 0.6667, 0.9758, 0.3333, 0.9758, 0.3333, 0.8333, 0.3333, 0.8333, 0.3333, 0.8906, 0.3333, 0.9758, 0.6667, 0.8333, 0.6667, 0.9758, 0.6667, 0.8906, 0.6667, 0.8333, 0.6667, 0.8333, 0.6667, 0.8906, 0.3333, 0.8906, 0.3333, 0.8333, 0.3333, 0.8906, 0.6667, 0.8906, 0.6667, 0.9758, 0.3333, 0.9758, 0.3333, 0.8333, 0.3333, 0.8333, 0.3333, 0.8906, 0.3333, 0.9758, 0.6667, 0.8333, 0.6667, 0.9758, 0.6667, 0.8906, 0.6667, 0.8333, 0.6667, 0.8333, 0.6667, 0.8906, 0.3333, 0.8906, 0.3333, 0.8333, 0.3333, 0.8906, 0.6667, 0.8906, 0.6667, 0.9758, 0.3333, 0.9758, 0.0, 0.0, 0.0, 0.0, 0.0, 0.0, 0.0, 0.0, 0.0, 0.0, 0.0, 0.0, 0.0, 0.0, 0.0, 0.0, 0.0, 0.0, 0.0, 0.0, 0.0, 0.0, 0.0, 0.0, 0.0, 0.0, 0.0, 0.0, 0.0, 0.0, 0.0, 0.0, 0.0, 0.0, 0.0, 0.0, 0.0, 0.0, 0.0, 0.0, 0.0, 0.0, 0.0, 0.0, 0.0, 0.0, 0.0, 0.0, 0.0, 0.0, 0.0, 0.0, 0.0, 0.0, 0.0, 0.0, 0.0, 0.0, 0.0, 0.0, 0.0, 0.0, 0.0, 0.0, 0.0, 0.0, 0.0, 0.0, 0.0, 0.0, 0.0, 0.0, 0.0, 0.0, 0.0, 0.0, 0.0, 0.0, 0.0, 0.0, 0.0, 0.0, 0.0, 0.0, 0.0, 0.0, 0.0, 0.0, 0.0, 0.0, 0.0, 0.0, 0.0, 0.0, 0.0, 0.0, 1.0, 1.0, 0.8897, 1.0, 1.0, 1.0, 0.8897, 1.0, 1.0, 1.0, 0.8897, 1.0, 0.8897, 1.0, 1.0, 1.0, 0.8897, 1.0, 1.0, 1.0, 0.8897, 1.0, 1.0, 1.0, 1.0, 1.0, 0.8897, 1.0, 0.8897, 1.0, 1.0, 1.0, 0.8897, 1.0, 1.0, 1.0, 1.0, 1.0, 0.8897, 1.0, 0.8897, 1.0, 1.0, 1.0, 1.0, 1.0, 0.8897, 1.0, 1.0, 1.0, 0.8897, 1.0, 0.8897, 1.0, 1.0, 1.0, 1.0, 1.0, 0.8897, 1.0, 0.8897, 1.0, 1.0, 1.0, 0.8897, 1.0, 1.0, 1.0, 1.0, 1.0, 0.8897, 1.0, 0.0, 0.0, 0.0, 0.0, 0.0, 0.0, 0.0, 0.0, 0.0, 0.0, 0.0, 0.0, 0.0, 0.0, 0.0, 0.0, 0.0, 0.0, 0.0, 0.0, 0.0, 0.0, 0.0, 0.0, 0.0, 0.0, 0.0, 0.0, 0.0, 0.0, 0.0, 0.0, 0.0, 0.0, 0.0, 0.0, 0.0, 0.0, 0.0, 0.0, 0.0, 0.0, 0.0, 0.0, 0.0, 0.0, 0.0, 0.0, 0.0, 0.0, 0.0, 0.0, 0.0, 0.0, 0.0, 0.0, 0.0, 0.0, 0.0, 0.0, 0.0, 0.0, 0.0, 0.0, 0.0, 0.0, 0.0, 0.0, 0.0, 0.0, 0.0, 0.0, 0.0, 0.0, 0.0, 0.0, 0.0, 0.0, 0.0, 0.0, 0.0, 0.0, 0.0, 0.0, 0.0, 0.0, 0.0, 0.0, 0.0, 0.0, 0.0, 0.0, 0.0, 0.0, 0.0, 0.0, 0.0, 0.0, 0.0, 0.0, 0.0, 0.0, 0.0, 0.0, 0.0, 0.0, 0.0, 0.0, 0.0, 0.0, 0.0, 0.0, 0.0, 0.0, 0.0, 0.0, 0.0, 0.0, 0.0, 0.0, 0.0, 0.0, 0.0, 0.0, 0.0, 0.0, 0.0, 0.0, 0.0, 0.0, 0.0, 0.0, 0.0, 0.0, 0.0, 0.0, 0.0, 0.0, 0.0, 0.0, 0.0, 0.0, 0.0, 0.0, 0.0, 0.0, 0.0, 0.0, 0.0, 0.0, 0.0, 0.0, 0.0, 0.0, 0.0, 0.0, 0.0, 0.0, 0.0, 0.0, 0.0, 0.0, 0.0, 0.0, 0.0, 0.0, 0.0, 0.0, 0.0, 0.0, 0.0, 0.0, 0.0, 0.0, 0.0, 0.0, 0.0, 0.0, 0.0, 0.0, 0.0, 0.0, 0.0, 0.0, 0.0, 0.0, 0.0, 0.0, 0.0, 0.0, 0.0, 0.0, 0.0, 0.0, 0.0, 0.0, 0.0, 0.0, 0.0, 0.0, 0.0, 0.0, 0.0, 0.0, 0.0, 0.0, 0.0, 0.0, 0.0, 0.0, 0.0, 0.0, 0.0, 0.0, 0.0, 0.0, 0.0, 0.0, 0.0, 0.0, 0.0, 0.0, 0.0, 0.0, 0.0, 0.0, 0.0, 0.0, 0.0, 0.0, 0.0, 0.0, 0.0, 0.0, 0.0, 0.0, 0.0, 0.0, 0.0, 0.0, 0.0, 0.0, 0.0, 0.0, 0.0, 0.0, 0.0, 0.0, 0.0, 0.0, 0.0, 0.0, 0.0, 0.0, 0.0, 0.0, 0.0, 0.0, 0.0, 0.0, 0.0, 0.0, 0.0, 0.0, 0.0, 0.0, 0.0, 0.0, 0.0, 0.0, 0.0, 0.0, 0.0, 0.0, 0.0, 0.0, 0.0, 0.0, 0.0, 0.0, 0.0, 0.0, 0.0, 0.0, 0.0, 0.0, 0.0, 0.0, 0.0, 0.0, 0.0, 0.0, 0.0, 0.0, 0.0, 0.0, 0.0, 0.0, 0.0, 0.0, 0.0, 0.0, 0.0, 0.0, 0.0, 0.0, 0.0, 0.0, 0.0, 0.0, 0.0, 0.0, 0.0, 0.0, 0.0, 0.0, 0.0, 0.0, 0.0, 0.0, 0.0, 0.0, 0.0, 0.0, 0.0, 0.0, 0.0, 0.0, 0.0, 0.0, 0.0, 0.0, 0.0, 0.0, 0.0, 0.0, 0.0, 0.0, 0.0, 0.0, 0.0, 0.0, 0.0, 0.0, 0.0, 0.0, 0.0, 0.0, 0.0, 0.0, 0.0, 0.0, 0.0, 0.0, 0.0, 0.0, 0.0, 0.0, 0.0, 0.0, 0.0, 0.0, 0.0, 0.0, 0.0, 0.0, 0.0, 0.0, 0.0, 0.0, 0.0, 0.0, 0.0, 0.0, 0.0, 0.0, 0.0, 0.0, 0.0, 0.0, 0.0, 0.0, 0.0, 0.0, 0.0, 0.0, 0.0, 0.0, 0.0, 0.0, 0.0, 0.0, 0.0, 0.0, 0.0, 0.0, 0.0, 0.0, 0.0, 0.0, 0.0, 0.0, 0.0, 0.0, 0.0, 0.0, 0.0, 0.0, 0.0, 0.0, 0.0, 0.0, 0.0, 0.0, 0.0, 0.0, 0.0, 0.0, 0.0, 0.0, 0.0, 0.0, 0.0, 0.0, 0.0, 0.0, 0.0, 0.0, 0.0, 0.0, 0.0, 0.0, 0.0, 0.0, 0.0, 0.0, 0.0, 0.0, 0.0, 0.0, 0.0, 0.0, 0.0, 0.0, 0.0, 0.0, 0.0, 0.0, 0.0, 0.0, 0.0, 0.0, 0.0, 0.0, 0.0, 0.0, 0.0, 0.0, 0.0, 0.0, 0.0, 0.0, 0.0, 0.0, 0.0, 0.0, 0.0, 0.0, 0.0, 0.0, 0.0, 0.0, 0.0, 0.0, 0.0, 0.0, 0.0, 0.0, 0.0, 0.0, 0.0, 0.0, 0.0, 0.0, 0.0, 0.0, 0.0, 0.0, 0.0, 0.0, 0.0, 0.0, 0.0, 0.0, 0.0, 0.0, 0.0, 0.0, 0.0, 0.0, 0.0, 0.0, 0.0, 0.0, 0.0, 0.0, 0.0, 0.0, 0.0, 0.0, 0.0, 0.0, 0.0, 0.0, 0.0, 0.0, 0.0, 0.0, 0.0, 0.0, 0.0, 0.0, 0.0, 0.0, 0.0, 0.0, 0.0, 0.0, 0.0, 0.0, 0.0, 0.0, 0.0, 0.0, 0.0, 0.0, 0.0, 0.0, 0.0, 0.0, 0.0, 0.0, 0.0, 0.0, 0.0, 0.0, 0.0, 0.0, 0.0, 0.0, 0.0, 0.0, 0.0, 0.0, 0.0, 0.0, 0.0, 0.0, 0.0, 0.0, 0.0, 0.0, 0.0, 0.0, 0.0, 0.0, 0.0, 0.0, 0.0, 0.0, 0.0, 0.0, 0.0, 0.0, 0.0, 0.0, 0.0, 0.0, 0.0, 0.0, 0.0, 0.0, 0.0, 0.0, 0.0, 0.0, 0.0, 0.0, 0.0, 0.0, 0.0, 0.0, 0.0, 0.0, 0.0, 0.0, 0.0, 0.0, 0.0, 0.0, 0.0, 0.0, 0.0, 0.0, 0.0, 0.0, 0.0, 0.0, 0.0, 0.0, 0.0, 0.0, 0.0, 0.0, 0.0, 0.0, 0.0, 0.0, 0.0, 0.0, 0.0, 0.0, 0.0, 0.0, 0.0, 0.0, 0.0, 0.0, 0.0, 0.0, 0.0, 0.0, 0.0, 0.0, 0.0, 0.0, 0.0, 0.0, 0.0, 0.0, 0.0, 0.0, 0.0, 0.0, 0.0, 0.0, 0.0, 0.0, 0.0, 0.0, 0.0, 0.0, 0.0, 0.0, 0.0, 0.0, 0.0, 0.0, 0.0, 0.0, 0.0, 0.0, 0.0, 0.0, 0.0, 0.0, 0.0, 0.0, 0.0, 0.0, 0.0, 0.0, 0.0, 0.0, 0.0, 0.0, 0.0, 0.0, 0.0, 0.0, 0.0, 0.0, 0.0, 0.0, 0.0, 0.0, 0.0, 0.0, 0.0, 0.0, 0.0, 0.0, 0.0, 0.0, 0.0, 0.0, 0.0, 0.0, 0.0, 0.0, 0.0, 0.0, 0.0, 0.0, 0.0, 0.0, 0.0, 0.0, 0.0, 0.0, 0.0, 0.0, 0.0, 0.0, 0.0, 0.0, 0.0, 0.0, 0.0, 0.0, 0.0, 0.0, 0.0, 0.0, 0.0, 0.0, 0.0, 0.0, 0.0, 0.0, 0.0, 0.0, 0.0, 0.0, 0.0, 0.0, 0.0, 0.0, 0.0, 0.0, 0.0, 0.0, 0.0, 0.0, 0.0, 0.0, 0.0, 0.0, 0.0, 0.0, 0.0, 0.0, 0.0, 0.0, 0.0, 0.0, 0.0, 0.0, 0.0, 0.0, 0.0, 0.0, 0.0, 0.0, 0.0, 0.0, 0.0, 0.0, 0.0, 0.0, 0.0, 0.0, 0.0, 0.0, 0.0, 0.0, 0.0, 0.0, 0.0, 0.0, 0.0, 0.0, 0.0, 0.0, 0.0, 0.0, 0.0, 0.0, 0.0, 0.0, 0.0, 0.0, 0.0, 0.0, 0.0, 0.0, 0.0, 0.0, 0.0, 0.0, 0.0, 0.0, 0.0, 0.0, 0.0, 0.0, 0.0, 0.0, 0.0, 0.0, 0.0, 0.0, 0.0, 0.0, 0.0, 0.0, 0.0, 0.0, 0.0, 0.0, 0.0, 0.0, 0.0, 0.0, 0.0, 0.0, 0.0, 0.0, 0.0, 0.0, 0.0, 0.0, 0.0, 0.0, 0.0, 0.0, 0.0, 0.0, 0.0, 0.0, 0.0, 0.0, 0.0, 0.0, 0.0, 0.0, 0.0, 0.0, 0.0, 0.0, 0.0, 0.0, 0.0, 0.0, 0.0, 0.0, 0.0, 0.0, 0.0, 0.0, 0.0, 0.0, 0.0, 0.0, 0.0, 0.0, 0.0, 0.0, 0.0, 0.0, 0.0, 0.0, 0.0, 0.0, 0.0, 0.0, 0.0, 0.0, 0.0, 0.0, 0.0, 0.0, 0.0, 0.0, 0.0, 0.0, 0.0, 0.0, 0.0, 0.0, 0.0, 0.0, 0.0, 0.0, 0.0, 0.0, 0.0, 0.0, 0.0, 0.0, 1.0, 1.0, 0.8897, 1.0, 1.0, 1.0, 0.8897, 1.0, 1.0, 1.0, 0.8897, 1.0, 1.0, 1.0, 0.8897, 1.0, 1.0, 1.0, 0.8897, 1.0, 1.0, 1.0, 0.8897, 1.0, 0.8897, 1.0, 1.0, 1.0, 1.0, 1.0, 0.8897, 1.0, 0.8897, 1.0, 1.0, 1.0, 1.0, 1.0, 0.8897, 1.0, 1.0, 1.0, 0.8897, 1.0, 0.8897, 1.0, 1.0, 1.0, 0.8897, 1.0, 1.0, 1.0, 1.0, 1.0, 0.8897, 1.0, 1.0, 1.0, 0.8897, 1.0, 0.8897, 1.0, 1.0, 1.0, 1.0, 1.0, 0.8897, 1.0, 0.8897, 1.0, 1.0, 1.0, 1.0, 0.5, 0.8897, 0.5, 0.8897, 0.5, 1.0, 0.5, 1.0, 0.5, 0.8897, 0.5, 0.8897, 0.5, 1.0, 0.5, 1.0, 1.0, 1.0, 0.5, 1.0, 0.5, 1.0, 0.5801, 1.0, 0.8922, 1.0, 1.0, 0.8897, 0.5, 0.8897, 1.0, 0.8897, 1.0, 0.8897, 0.8922, 0.8897, 0.5801, 0.8897, 0.5, 1.0, 0.5, 0.8897, 0.5, 0.8897, 0.5801, 1.0, 0.5801, 0.8897, 0.8922, 1.0, 0.8922, 1.0, 0.5801, 0.8897, 0.5801, 0.8897, 1.0, 1.0, 1.0, 1.0, 0.8922, 0.8897, 0.8922, 0.8897, 1.0, 1.0, 1.0, 1.0, 1.0, 0.8897, 1.0, 1.0, 1.0, 1.0, 0.5, 1.0, 0.5, 1.0, 0.5801, 1.0, 0.8922, 1.0, 1.0, 0.8897, 0.5, 0.8897, 1.0, 0.8897, 1.0, 0.8897, 0.8922, 0.8897, 0.5801, 0.8897, 0.5, 1.0, 0.5, 0.8897, 0.5, 0.8897, 0.5801, 1.0, 0.5801, 0.8897, 0.8922, 1.0, 0.8922, 1.0, 0.5801, 0.8897, 0.5801, 0.8897, 1.0, 1.0, 1.0, 1.0, 0.8922, 0.8897, 0.8922, 0.8897, 1.0, 1.0, 1.0, 1.0, 1.0, 0.8897, 1.0, 1.0, 0.5, 0.8897, 0.5, 0.8897, 0.5, 1.0, 0.5, 1.0, 1.0, 1.0, 0.5, 1.0, 0.5, 1.0, 0.5801, 1.0, 0.8922, 1.0, 1.0, 0.8897, 0.5, 0.8897, 1.0, 0.8897, 1.0, 0.8897, 0.8922, 0.8897, 0.5801, 0.8897, 0.5, 1.0, 0.5, 0.8897, 0.5, 0.8897, 0.5801, 1.0, 0.5801, 0.8897, 0.8922, 1.0, 0.8922, 1.0, 0.5801, 0.8897, 0.5801, 0.8897, 1.0, 1.0, 1.0, 1.0, 0.8922, 0.8897, 0.8922, 0.8897, 1.0, 1.0, 1.0, 1.0, 1.0, 0.8897, 1.0, 1.0, 0.5, 1.0, 1.0, 0.6667, 1.0, 0.6667, 0.5, 0.6667, 0.5, 0.6667, 1.0, 0.3333, 1.0, 0.3333, 0.5, 0.4578, 0.13, 0.25, 0.49, 0.04215, 0.13, 0.3333, 0.5, 0.3333, 1.0, -5.96e-08, 1.0, -5.96e-08, 0.5, 0.3333, 0.5, 0.3333, 1.0, -5.96e-08, 1.0, -5.96e-08, 0.5, 0.4578, 0.13, 0.25, 0.49, 0.04215, 0.13, 0.6667, 0.5, 0.6667, 1.0, 0.3333, 1.0, 0.3333, 0.5, 1.0, 0.5, 1.0, 1.0, 0.6667, 1.0, 0.6667, 0.5, 0.3333, 0.5, 0.3333, 1.0, -5.96e-08, 1.0, -5.96e-08, 0.5, 0.4578, 0.13, 0.25, 0.49, 0.04215, 0.13, 0.6667, 0.5, 0.6667, 1.0, 0.3333, 1.0, 0.3333, 0.5, 1.0, 0.5, 1.0, 1.0, 0.6667, 1.0, 0.6667, 0.5, 1.0, 0.5, 1.0, 1.0, 0.6667, 1.0, 0.6667, 0.5, 0.6667, 0.5, 0.6667, 1.0, 0.3333, 1.0, 0.3333, 0.5, 0.4578, 0.13, 0.25, 0.49, 0.04215, 0.13, 0.3333, 0.5, 0.3333, 1.0, -5.96e-08, 1.0, -5.96e-08, 0.5, 0.3333, 0.5, 0.3333, 1.0, -5.96e-08, 1.0, -5.96e-08, 0.5, 0.4578, 0.13, 0.25, 0.49, 0.04215, 0.13, 0.6667, 0.5, 0.6667, 1.0, 0.3333, 1.0, 0.3333, 0.5, 1.0, 0.5, 1.0, 1.0, 0.6667, 1.0, 0.6667, 0.5, 0.3333, 0.5, 0.3333, 1.0, -5.96e-08, 1.0, -5.96e-08, 0.5, 0.4578, 0.13, 0.25, 0.49, 0.04215, 0.13, 0.6667, 0.5, 0.6667, 1.0, 0.3333, 1.0, 0.3333, 0.5, 1.0, 0.5, 1.0, 1.0, 0.6667, 1.0, 0.6667, 0.5, 0.25, 0.49, 0.04215, 0.13, 0.04215, 0.13, 0.25, 0.49, 0.04215, 0.13, 0.4578, 0.13, 0.4578, 0.13, 0.04215, 0.13, 0.4578, 0.13, 0.25, 0.49, 0.25, 0.49, 0.4578, 0.13])
me_cylinder_005.use_remesh_fix_poles = True
me_cylinder_005.use_remesh_preserve_attributes = False
me_cylinder_005.use_mirror_vertex_groups = False
me_cylinder_005.update()
me_cylinder_010 = bpy.data.meshes.new('Cylinder.010')
me_cylinder_010.from_pydata([(-0.4845, 0.9614, 3.125), (0.4845, 0.9614, 3.125), (-0.5903, -0.9003, 3.125), (-1.075, -0.06105, 3.125), (1.075, -0.06105, 3.125), (0.5903, -0.9003, 3.125), (0.4845, 0.9614, 2.87), (1.075, -0.06105, 2.87), (-0.4845, 0.9614, 2.87), (-1.075, -0.06105, 2.87), (-0.5903, -0.9003, 2.87), (0.5903, -0.9003, 2.87), (-0.4845, 1.538, 2.87), (0.4845, 1.538, 2.87), (1.574, -0.3493, 2.87), (1.09, -1.189, 2.87), (-1.09, -1.189, 2.87), (-1.574, -0.3493, 2.87)], [], [(4, 5, 2, 3, 0, 1), (7, 6, 8, 9, 10, 11), (0, 3, 9, 8), (0, 12, 13, 1), (2, 5, 11, 10), (4, 1, 6, 7), (4, 14, 15, 5), (8, 12, 0), (6, 13, 12, 8), (1, 13, 6), (2, 16, 17, 3), (7, 14, 4), (11, 15, 14, 7), (5, 15, 11), (10, 16, 2), (9, 17, 16, 10), (3, 17, 9)])
_uv = me_cylinder_010.uv_layers.new(name='UVMap')
_uv.uv.foreach_set('vector', [1.0, 1.0, 0.8897, 1.0, 1.0, 1.0, 0.8897, 1.0, 1.0, 1.0, 0.8897, 1.0, 1.0, 1.0, 0.8897, 1.0, 1.0, 1.0, 0.8897, 1.0, 1.0, 1.0, 0.8897, 1.0, 1.0, 1.0, 0.8897, 1.0, 0.8897, 1.0, 1.0, 1.0, 1.0, 1.0, 1.0, 1.0, 0.8897, 1.0, 0.8897, 1.0, 1.0, 1.0, 0.8897, 1.0, 0.8897, 1.0, 1.0, 1.0, 1.0, 1.0, 0.8897, 1.0, 0.8897, 1.0, 1.0, 1.0, 1.0, 1.0, 1.0, 1.0, 0.8897, 1.0, 0.8897, 1.0, 1.0, 1.0, 1.0, 1.0, 1.0, 1.0, 0.8897, 1.0, 0.8897, 1.0, 1.0, 1.0, 1.0, 1.0, 0.8897, 1.0, 0.8897, 1.0, 0.8897, 1.0, 1.0, 1.0, 1.0, 1.0, 0.8897, 1.0, 0.8897, 1.0, 1.0, 1.0, 1.0, 1.0, 1.0, 1.0, 0.8897, 1.0, 0.8897, 1.0, 1.0, 1.0, 1.0, 1.0, 0.8897, 1.0, 0.8897, 1.0, 0.8897, 1.0, 1.0, 1.0, 1.0, 1.0, 1.0, 1.0, 0.8897, 1.0, 0.8897, 1.0, 1.0, 1.0, 1.0, 1.0, 0.8897, 1.0, 0.8897, 1.0, 0.8897, 1.0])
me_cylinder_010.use_remesh_fix_poles = True
me_cylinder_010.use_remesh_preserve_attributes = False
me_cylinder_010.use_mirror_vertex_groups = False
me_cylinder_010.update()
me_cube_008 = bpy.data.meshes.new('Cube.008')
me_cube_008.from_pydata([(-0.5833, -2.505, -0.6627), (-0.5833, -0.9749, -0.6627), (-0.5833, -0.9749, 1.041), (0.5833, -2.505, -0.6627), (0.5833, -0.9749, -0.6627), (0.5833, -0.9749, 1.041), (-0.5833, -2.505, 0.7935), (-0.5833, -2.258, 1.041), (0.5833, -2.258, 1.041), (0.5833, -2.505, 0.7935), (-0.2834, -1.919, 1.029), (-0.2834, -1.919, 2.203), (-0.4519, -1.797, 1.029), (-0.4519, -1.797, 2.203), (-0.3875, -1.599, 1.029), (-0.3875, -1.599, 2.203), (-0.1792, -1.599, 1.029), (-0.1792, -1.599, 2.203), (-0.1148, -1.797, 1.029), (-0.1148, -1.797, 2.203), (-0.2834, -1.825, 2.43), (-0.4519, -1.739, 2.344), (-0.1148, -1.739, 2.344), (-0.2834, -1.599, 2.524), (-0.4519, -1.599, 2.402), (-0.1148, -1.599, 2.402), (-0.1792, -1.085, 2.203), (-0.3875, -1.085, 2.203), (-0.2834, -1.085, 2.524), (-0.4519, -1.085, 2.402), (-0.1148, -1.085, 2.402), (0.2834, -1.919, 1.029), (0.2834, -1.919, 2.203), (0.4519, -1.797, 1.029), (0.4519, -1.797, 2.203), (0.3875, -1.599, 1.029), (0.3875, -1.599, 2.203), (0.1792, -1.599, 1.029), (0.1792, -1.599, 2.203), (0.1148, -1.797, 1.029), (0.1148, -1.797, 2.203), (0.2834, -1.825, 2.43), (0.4519, -1.739, 2.344), (0.1148, -1.739, 2.344), (0.2834, -1.599, 2.524), (0.4519, -1.599, 2.402), (0.1148, -1.599, 2.402), (0.1792, -1.085, 2.203), (0.3875, -1.085, 2.203), (0.2834, -1.085, 2.524), (0.4519, -1.085, 2.402), (0.1148, -1.085, 2.402), (2.461, 0.7474, -0.6627), (1.136, -0.01766, -0.6627), (1.136, -0.01766, 1.041), (1.878, 1.758, -0.6627), (0.5527, 0.9926, -0.6627), (0.5527, 0.9926, 1.041), (2.461, 0.7474, 0.7935), (2.247, 0.6237, 1.041), (1.663, 1.634, 1.041), (1.878, 1.758, 0.7935), (1.804, 0.7142, 1.029), (1.804, 0.7142, 2.203), (1.782, 0.507, 1.029), (1.782, 0.507, 2.203), (1.578, 0.4637, 1.029), (1.578, 0.4637, 2.203), (1.474, 0.6441, 1.029), (1.474, 0.6441, 2.203), (1.613, 0.7989, 1.029), (1.613, 0.7989, 2.203), (1.722, 0.6672, 2.43), (1.732, 0.478, 2.344), (1.563, 0.7699, 2.344), (1.526, 0.5539, 2.524), (1.61, 0.4079, 2.402), (1.442, 0.6999, 2.402), (1.029, 0.3873, 2.203), (1.133, 0.2068, 2.203), (1.081, 0.2971, 2.524), (1.166, 0.1511, 2.402), (0.997, 0.443, 2.402), (1.52, 1.205, 1.029), (1.52, 1.205, 2.203), (1.33, 1.29, 1.029), (1.33, 1.29, 2.203), (1.191, 1.135, 1.029), (1.191, 1.135, 2.203), (1.295, 0.9545, 1.029), (1.295, 0.9545, 2.203), (1.499, 0.9978, 1.029), (1.499, 0.9978, 2.203), (1.439, 1.158, 2.43), (1.28, 1.261, 2.344), (1.448, 0.9688, 2.344), (1.243, 1.045, 2.524), (1.158, 1.191, 2.402), (1.327, 0.8987, 2.402), (0.85, 0.6976, 2.203), (0.7458, 0.8781, 2.203), (0.7979, 0.7878, 2.524), (0.7136, 0.9338, 2.402), (0.8822, 0.6419, 2.402), (-1.878, 1.758, -0.6627), (-0.5527, 0.9926, -0.6627), (-0.5527, 0.9926, 1.041), (-2.461, 0.7474, -0.6627), (-1.136, -0.01766, -0.6627), (-1.136, -0.01766, 1.041), (-1.878, 1.758, 0.7935), (-1.663, 1.634, 1.041), (-2.247, 0.6237, 1.041), (-2.461, 0.7474, 0.7935), (-1.52, 1.205, 1.029), (-1.52, 1.205, 2.203), (-1.33, 1.29, 1.029), (-1.33, 1.29, 2.203), (-1.191, 1.135, 1.029), (-1.191, 1.135, 2.203), (-1.295, 0.9545, 1.029), (-1.295, 0.9545, 2.203), (-1.499, 0.9978, 1.029), (-1.499, 0.9978, 2.203), (-1.439, 1.158, 2.43), (-1.28, 1.261, 2.344), (-1.448, 0.9688, 2.344), (-1.243, 1.045, 2.524), (-1.158, 1.191, 2.402), (-1.327, 0.8987, 2.402), (-0.85, 0.6976, 2.203), (-0.7458, 0.8781, 2.203), (-0.7979, 0.7878, 2.524), (-0.7136, 0.9338, 2.402), (-0.8822, 0.6419, 2.402), (-1.804, 0.7142, 1.029), (-1.804, 0.7142, 2.203), (-1.782, 0.507, 1.029), (-1.782, 0.507, 2.203), (-1.578, 0.4637, 1.029), (-1.578, 0.4637, 2.203), (-1.474, 0.6441, 1.029), (-1.474, 0.6441, 2.203), (-1.613, 0.7989, 1.029), (-1.613, 0.7989, 2.203), (-1.722, 0.6672, 2.43), (-1.732, 0.478, 2.344), (-1.563, 0.7699, 2.344), (-1.526, 0.5539, 2.524), (-1.61, 0.4079, 2.402), (-1.442, 0.6999, 2.402), (-1.029, 0.3873, 2.203), (-1.133, 0.2068, 2.203), (-1.081, 0.2971, 2.524), (-1.166, 0.1511, 2.402), (-0.997, 0.443, 2.402)], [], [(5, 2, 7, 8), (0, 6, 7, 2, 1), (4, 5, 8, 9, 3), (8, 7, 6, 9), (3, 9, 6, 0), (10, 11, 13, 12), (12, 13, 15, 14), (14, 15, 17, 16), (16, 17, 19, 18), (18, 19, 11, 10), (17, 22, 19), (19, 22, 20, 11), (11, 20, 21, 13), (13, 21, 15), (17, 25, 22), (20, 22, 25, 23), (21, 20, 23, 24), (15, 21, 24), (15, 24, 29, 27), (23, 25, 30, 28), (25, 17, 26, 30), (17, 15, 27, 26), (24, 23, 28, 29), (31, 33, 34, 32), (33, 35, 36, 34), (35, 37, 38, 36), (37, 39, 40, 38), (39, 31, 32, 40), (38, 40, 43), (40, 32, 41, 43), (32, 34, 42, 41), (34, 36, 42), (38, 43, 46), (41, 44, 46, 43), (42, 45, 44, 41), (36, 45, 42), (36, 48, 50, 45), (44, 49, 51, 46), (46, 51, 47, 38), (38, 47, 48, 36), (45, 50, 49, 44), (57, 54, 59, 60), (52, 58, 59, 54, 53), (56, 57, 60, 61, 55), (60, 59, 58, 61), (55, 61, 58, 52), (62, 63, 65, 64), (64, 65, 67, 66), (66, 67, 69, 68), (68, 69, 71, 70), (70, 71, 63, 62), (69, 74, 71), (71, 74, 72, 63), (63, 72, 73, 65), (65, 73, 67), (69, 77, 74), (72, 74, 77, 75), (73, 72, 75, 76), (67, 73, 76), (67, 76, 81, 79), (75, 77, 82, 80), (77, 69, 78, 82), (69, 67, 79, 78), (76, 75, 80, 81), (83, 85, 86, 84), (85, 87, 88, 86), (87, 89, 90, 88), (89, 91, 92, 90), (91, 83, 84, 92), (90, 92, 95), (92, 84, 93, 95), (84, 86, 94, 93), (86, 88, 94), (90, 95, 98), (93, 96, 98, 95), (94, 97, 96, 93), (88, 97, 94), (88, 100, 102, 97), (96, 101, 103, 98), (98, 103, 99, 90), (90, 99, 100, 88), (97, 102, 101, 96), (109, 106, 111, 112), (104, 110, 111, 106, 105), (108, 109, 112, 113, 107), (112, 111, 110, 113), (107, 113, 110, 104), (114, 115, 117, 116), (116, 117, 119, 118), (118, 119, 121, 120), (120, 121, 123, 122), (122, 123, 115, 114), (121, 126, 123), (123, 126, 124, 115), (115, 124, 125, 117), (117, 125, 119), (121, 129, 126), (124, 126, 129, 127), (125, 124, 127, 128), (119, 125, 128), (119, 128, 133, 131), (127, 129, 134, 132), (129, 121, 130, 134), (121, 119, 131, 130), (128, 127, 132, 133), (135, 137, 138, 136), (137, 139, 140, 138), (139, 141, 142, 140), (141, 143, 144, 142), (143, 135, 136, 144), (142, 144, 147), (144, 136, 145, 147), (136, 138, 146, 145), (138, 140, 146), (142, 147, 150), (145, 148, 150, 147), (146, 149, 148, 145), (140, 149, 146), (140, 152, 154, 149), (148, 153, 155, 150), (150, 155, 151, 142), (142, 151, 152, 140), (149, 154, 153, 148)])
me_cube_008.polygons.foreach_set('use_smooth', [0, 0, 0, 0, 0, 1, 1, 1, 1, 1, 1, 1, 1, 1, 1, 1, 1, 1, 1, 1, 1, 1, 1, 1, 1, 1, 1, 1, 1, 1, 1, 1, 1, 1, 1, 1, 1, 1, 1, 1, 1, 0, 0, 0, 0, 0, 1, 1, 1, 1, 1, 1, 1, 1, 1, 1, 1, 1, 1, 1, 1, 1, 1, 1, 1, 1, 1, 1, 1, 1, 1, 1, 1, 1, 1, 1, 1, 1, 1, 1, 1, 1, 0, 0, 0, 0, 0, 1, 1, 1, 1, 1, 1, 1, 1, 1, 1, 1, 1, 1, 1, 1, 1, 1, 1, 1, 1, 1, 1, 1, 1, 1, 1, 1, 1, 1, 1, 1, 1, 1, 1, 1, 1])
_uv = me_cube_008.uv_layers.new(name='UVMap')
_uv.uv.foreach_set('vector', [0.625, 0.5, 0.875, 0.5, 0.875, 0.7032, 0.625, 0.7032, 0.375, 0.0, 0.572, 0.0, 0.625, 0.04678, 0.625, 0.25, 0.375, 0.25, 0.375, 0.5, 0.625, 0.5, 0.625, 0.7032, 0.572, 0.75, 0.375, 0.75, 0.625, 0.7032, 0.875, 0.7032, 0.875, 0.75, 0.625, 0.75, 0.375, 0.75, 0.572, 0.75, 0.572, 1.0, 0.375, 1.0, 1.0, 0.5, 1.0, 1.0, 0.8, 1.0, 0.8, 0.5, 0.8, 0.5, 0.8, 1.0, 0.6, 1.0, 0.6, 0.5, 0.6, 0.5, 0.6, 1.0, 0.4, 1.0, 0.4, 0.5, 0.4, 0.5, 0.4, 1.0, 0.2, 1.0, 0.2, 0.5, 0.2, 0.5, 0.2, 1.0, 2.98e-08, 1.0, 2.98e-08, 0.5, 0.4, 1.0, 0.0, 0.0, 0.2, 1.0, 0.2, 1.0, 0.0, 0.0, 0.0, 0.0, 2.98e-08, 1.0, 2.98e-08, 1.0, 0.0, 0.0, 0.0, 0.0, 0.8, 1.0, 0.8, 1.0, 0.0, 0.0, 0.6, 1.0, 0.4, 1.0, 0.0, 0.0, 0.0, 0.0, 0.0, 0.0, 0.0, 0.0, 0.0, 0.0, 0.0, 0.0, 0.0, 0.0, 0.0, 0.0, 0.0, 0.0, 0.0, 0.0, 0.6, 1.0, 0.0, 0.0, 0.0, 0.0, 0.6, 1.0, 0.0, 0.0, 0.0, 0.0, 0.6, 1.0, 0.0, 0.0, 0.0, 0.0, 0.0, 0.0, 0.0, 0.0, 0.0, 0.0, 0.4, 1.0, 0.4, 1.0, 0.0, 0.0, 0.4, 1.0, 0.6, 1.0, 0.6, 1.0, 0.4, 1.0, 0.0, 0.0, 0.0, 0.0, 0.0, 0.0, 0.0, 0.0, 1.0, 0.5, 0.8, 0.5, 0.8, 1.0, 1.0, 1.0, 0.8, 0.5, 0.6, 0.5, 0.6, 1.0, 0.8, 1.0, 0.6, 0.5, 0.4, 0.5, 0.4, 1.0, 0.6, 1.0, 0.4, 0.5, 0.2, 0.5, 0.2, 1.0, 0.4, 1.0, 0.2, 0.5, 2.98e-08, 0.5, 2.98e-08, 1.0, 0.2, 1.0, 0.4, 1.0, 0.2, 1.0, 0.0, 0.0, 0.2, 1.0, 2.98e-08, 1.0, 0.0, 0.0, 0.0, 0.0, 2.98e-08, 1.0, 0.8, 1.0, 0.0, 0.0, 0.0, 0.0, 0.8, 1.0, 0.6, 1.0, 0.0, 0.0, 0.4, 1.0, 0.0, 0.0, 0.0, 0.0, 0.0, 0.0, 0.0, 0.0, 0.0, 0.0, 0.0, 0.0, 0.0, 0.0, 0.0, 0.0, 0.0, 0.0, 0.0, 0.0, 0.6, 1.0, 0.0, 0.0, 0.0, 0.0, 0.6, 1.0, 0.6, 1.0, 0.0, 0.0, 0.0, 0.0, 0.0, 0.0, 0.0, 0.0, 0.0, 0.0, 0.0, 0.0, 0.0, 0.0, 0.0, 0.0, 0.4, 1.0, 0.4, 1.0, 0.4, 1.0, 0.4, 1.0, 0.6, 1.0, 0.6, 1.0, 0.0, 0.0, 0.0, 0.0, 0.0, 0.0, 0.0, 0.0, 0.625, 0.5, 0.875, 0.5, 0.875, 0.7032, 0.625, 0.7032, 0.375, 0.0, 0.572, 0.0, 0.625, 0.04678, 0.625, 0.25, 0.375, 0.25, 0.375, 0.5, 0.625, 0.5, 0.625, 0.7032, 0.572, 0.75, 0.375, 0.75, 0.625, 0.7032, 0.875, 0.7032, 0.875, 0.75, 0.625, 0.75, 0.375, 0.75, 0.572, 0.75, 0.572, 1.0, 0.375, 1.0, 1.0, 0.5, 1.0, 1.0, 0.8, 1.0, 0.8, 0.5, 0.8, 0.5, 0.8, 1.0, 0.6, 1.0, 0.6, 0.5, 0.6, 0.5, 0.6, 1.0, 0.4, 1.0, 0.4, 0.5, 0.4, 0.5, 0.4, 1.0, 0.2, 1.0, 0.2, 0.5, 0.2, 0.5, 0.2, 1.0, 2.98e-08, 1.0, 2.98e-08, 0.5, 0.4, 1.0, 0.0, 0.0, 0.2, 1.0, 0.2, 1.0, 0.0, 0.0, 0.0, 0.0, 2.98e-08, 1.0, 2.98e-08, 1.0, 0.0, 0.0, 0.0, 0.0, 0.8, 1.0, 0.8, 1.0, 0.0, 0.0, 0.6, 1.0, 0.4, 1.0, 0.0, 0.0, 0.0, 0.0, 0.0, 0.0, 0.0, 0.0, 0.0, 0.0, 0.0, 0.0, 0.0, 0.0, 0.0, 0.0, 0.0, 0.0, 0.0, 0.0, 0.6, 1.0, 0.0, 0.0, 0.0, 0.0, 0.6, 1.0, 0.0, 0.0, 0.0, 0.0, 0.6, 1.0, 0.0, 0.0, 0.0, 0.0, 0.0, 0.0, 0.0, 0.0, 0.0, 0.0, 0.4, 1.0, 0.4, 1.0, 0.0, 0.0, 0.4, 1.0, 0.6, 1.0, 0.6, 1.0, 0.4, 1.0, 0.0, 0.0, 0.0, 0.0, 0.0, 0.0, 0.0, 0.0, 1.0, 0.5, 0.8, 0.5, 0.8, 1.0, 1.0, 1.0, 0.8, 0.5, 0.6, 0.5, 0.6, 1.0, 0.8, 1.0, 0.6, 0.5, 0.4, 0.5, 0.4, 1.0, 0.6, 1.0, 0.4, 0.5, 0.2, 0.5, 0.2, 1.0, 0.4, 1.0, 0.2, 0.5, 2.98e-08, 0.5, 2.98e-08, 1.0, 0.2, 1.0, 0.4, 1.0, 0.2, 1.0, 0.0, 0.0, 0.2, 1.0, 2.98e-08, 1.0, 0.0, 0.0, 0.0, 0.0, 2.98e-08, 1.0, 0.8, 1.0, 0.0, 0.0, 0.0, 0.0, 0.8, 1.0, 0.6, 1.0, 0.0, 0.0, 0.4, 1.0, 0.0, 0.0, 0.0, 0.0, 0.0, 0.0, 0.0, 0.0, 0.0, 0.0, 0.0, 0.0, 0.0, 0.0, 0.0, 0.0, 0.0, 0.0, 0.0, 0.0, 0.6, 1.0, 0.0, 0.0, 0.0, 0.0, 0.6, 1.0, 0.6, 1.0, 0.0, 0.0, 0.0, 0.0, 0.0, 0.0, 0.0, 0.0, 0.0, 0.0, 0.0, 0.0, 0.0, 0.0, 0.0, 0.0, 0.4, 1.0, 0.4, 1.0, 0.4, 1.0, 0.4, 1.0, 0.6, 1.0, 0.6, 1.0, 0.0, 0.0, 0.0, 0.0, 0.0, 0.0, 0.0, 0.0, 0.625, 0.5, 0.875, 0.5, 0.875, 0.7032, 0.625, 0.7032, 0.375, 0.0, 0.572, 0.0, 0.625, 0.04678, 0.625, 0.25, 0.375, 0.25, 0.375, 0.5, 0.625, 0.5, 0.625, 0.7032, 0.572, 0.75, 0.375, 0.75, 0.625, 0.7032, 0.875, 0.7032, 0.875, 0.75, 0.625, 0.75, 0.375, 0.75, 0.572, 0.75, 0.572, 1.0, 0.375, 1.0, 1.0, 0.5, 1.0, 1.0, 0.8, 1.0, 0.8, 0.5, 0.8, 0.5, 0.8, 1.0, 0.6, 1.0, 0.6, 0.5, 0.6, 0.5, 0.6, 1.0, 0.4, 1.0, 0.4, 0.5, 0.4, 0.5, 0.4, 1.0, 0.2, 1.0, 0.2, 0.5, 0.2, 0.5, 0.2, 1.0, 2.98e-08, 1.0, 2.98e-08, 0.5, 0.4, 1.0, 0.0, 0.0, 0.2, 1.0, 0.2, 1.0, 0.0, 0.0, 0.0, 0.0, 2.98e-08, 1.0, 2.98e-08, 1.0, 0.0, 0.0, 0.0, 0.0, 0.8, 1.0, 0.8, 1.0, 0.0, 0.0, 0.6, 1.0, 0.4, 1.0, 0.0, 0.0, 0.0, 0.0, 0.0, 0.0, 0.0, 0.0, 0.0, 0.0, 0.0, 0.0, 0.0, 0.0, 0.0, 0.0, 0.0, 0.0, 0.0, 0.0, 0.6, 1.0, 0.0, 0.0, 0.0, 0.0, 0.6, 1.0, 0.0, 0.0, 0.0, 0.0, 0.6, 1.0, 0.0, 0.0, 0.0, 0.0, 0.0, 0.0, 0.0, 0.0, 0.0, 0.0, 0.4, 1.0, 0.4, 1.0, 0.0, 0.0, 0.4, 1.0, 0.6, 1.0, 0.6, 1.0, 0.4, 1.0, 0.0, 0.0, 0.0, 0.0, 0.0, 0.0, 0.0, 0.0, 1.0, 0.5, 0.8, 0.5, 0.8, 1.0, 1.0, 1.0, 0.8, 0.5, 0.6, 0.5, 0.6, 1.0, 0.8, 1.0, 0.6, 0.5, 0.4, 0.5, 0.4, 1.0, 0.6, 1.0, 0.4, 0.5, 0.2, 0.5, 0.2, 1.0, 0.4, 1.0, 0.2, 0.5, 2.98e-08, 0.5, 2.98e-08, 1.0, 0.2, 1.0, 0.4, 1.0, 0.2, 1.0, 0.0, 0.0, 0.2, 1.0, 2.98e-08, 1.0, 0.0, 0.0, 0.0, 0.0, 2.98e-08, 1.0, 0.8, 1.0, 0.0, 0.0, 0.0, 0.0, 0.8, 1.0, 0.6, 1.0, 0.0, 0.0, 0.4, 1.0, 0.0, 0.0, 0.0, 0.0, 0.0, 0.0, 0.0, 0.0, 0.0, 0.0, 0.0, 0.0, 0.0, 0.0, 0.0, 0.0, 0.0, 0.0, 0.0, 0.0, 0.6, 1.0, 0.0, 0.0, 0.0, 0.0, 0.6, 1.0, 0.6, 1.0, 0.0, 0.0, 0.0, 0.0, 0.0, 0.0, 0.0, 0.0, 0.0, 0.0, 0.0, 0.0, 0.0, 0.0, 0.0, 0.0, 0.4, 1.0, 0.4, 1.0, 0.4, 1.0, 0.4, 1.0, 0.6, 1.0, 0.6, 1.0, 0.0, 0.0, 0.0, 0.0, 0.0, 0.0, 0.0, 0.0])
me_cube_008.use_remesh_fix_poles = True
me_cube_008.use_remesh_preserve_attributes = False
me_cube_008.use_mirror_vertex_groups = False
me_cube_008.update()
me_sphere = bpy.data.meshes.new('Sphere')
me_sphere.from_pydata([(0.3141, -0.8901, 3.386), (5.263e-09, -0.8901, 3.93), (1.295e-08, -0.8901, 4.113), (1.295e-08, -1.588, 4.113), (0.4729, -0.8901, 3.294), (0.4729, -1.588, 3.294), (-0.4729, -0.8901, 3.294), (-0.4729, -1.588, 3.294), (-0.3141, -0.8901, 3.386), (-0.3141, -0.4304, 3.386), (5.263e-09, -0.4304, 3.93), (0.3141, -0.4304, 3.386), (1.295e-08, -0.5231, 4.113), (0.4729, -0.5231, 3.294), (-0.4729, -0.5231, 3.294), (1.295e-08, -0.3135, 4.113), (0.4729, -0.3135, 3.294), (-0.4729, -0.3135, 3.294), (0.6139, 0.7171, 3.386), (0.7709, 0.4451, 3.93), (0.7709, 0.4451, 4.113), (1.375, 0.7941, 4.113), (0.5344, 0.8546, 3.294), (1.139, 1.204, 3.294), (1.007, 0.03551, 3.294), (1.612, 0.3845, 3.294), (0.9279, 0.1731, 3.386), (0.5297, -0.0568, 3.386), (0.3727, 0.2152, 3.93), (0.2157, 0.4872, 3.386), (0.453, 0.2615, 4.113), (0.2165, 0.6711, 3.294), (0.6894, -0.148, 3.294), (0.2715, 0.1568, 4.113), (0.03506, 0.5663, 3.294), (0.508, -0.2528, 3.294), (-0.9279, 0.1731, 3.386), (-0.7709, 0.4451, 3.93), (-0.7709, 0.4451, 4.113), (-1.375, 0.7941, 4.113), (-1.007, 0.03551, 3.294), (-1.612, 0.3845, 3.294), (-0.5344, 0.8546, 3.294), (-1.139, 1.204, 3.294), (-0.6139, 0.7171, 3.386), (-0.2157, 0.4872, 3.386), (-0.3727, 0.2152, 3.93), (-0.5297, -0.0568, 3.386), (-0.453, 0.2615, 4.113), (-0.6894, -0.148, 3.294), (-0.2165, 0.6711, 3.294), (-0.2715, 0.1568, 4.113), (-0.508, -0.2528, 3.294), (-0.03506, 0.5663, 3.294)], [], [(0, 8, 9, 11), (12, 14, 13), (2, 3, 5, 4), (8, 1, 10, 9), (4, 5, 7, 6), (1, 0, 11, 10), (6, 7, 3, 2), (2, 4, 6), (14, 12, 15, 17), (13, 14, 17, 16), (12, 13, 16, 15), (18, 26, 27, 29), (30, 32, 31), (20, 21, 23, 22), (26, 19, 28, 27), (22, 23, 25, 24), (19, 18, 29, 28), (24, 25, 21, 20), (20, 22, 24), (32, 30, 33, 35), (31, 32, 35, 34), (30, 31, 34, 33), (36, 44, 45, 47), (48, 50, 49), (38, 39, 41, 40), (44, 37, 46, 45), (40, 41, 43, 42), (37, 36, 47, 46), (42, 43, 39, 38), (38, 40, 42), (50, 48, 51, 53), (49, 50, 53, 52), (48, 49, 52, 51)])
_uv = me_sphere.uv_layers.new(name='UVMap')
_uv.uv.foreach_set('vector', [0.9578, 0.13, 0.5422, 0.13, 0.5422, 0.13, 0.9578, 0.13, 0.0, 0.0, 0.0, 0.0, 0.0, 0.0, 1.0, 0.5, 1.0, 1.0, 0.6667, 1.0, 0.6667, 0.5, 0.5422, 0.13, 0.75, 0.49, 0.75, 0.49, 0.5422, 0.13, 0.6667, 0.5, 0.6667, 1.0, 0.3333, 1.0, 0.3333, 0.5, 0.75, 0.49, 0.9578, 0.13, 0.9578, 0.13, 0.75, 0.49, 0.3333, 0.5, 0.3333, 1.0, -5.96e-08, 1.0, -5.96e-08, 0.5, 0.75, 0.49, 0.9578, 0.13, 0.5422, 0.13, 0.0, 0.0, 0.0, 0.0, 0.0, 0.0, 0.0, 0.0, 0.0, 0.0, 0.0, 0.0, 0.0, 0.0, 0.0, 0.0, 0.0, 0.0, 0.0, 0.0, 0.0, 0.0, 0.0, 0.0, 0.9578, 0.13, 0.5422, 0.13, 0.5422, 0.13, 0.9578, 0.13, 0.0, 0.0, 0.0, 0.0, 0.0, 0.0, 1.0, 0.5, 1.0, 1.0, 0.6667, 1.0, 0.6667, 0.5, 0.5422, 0.13, 0.75, 0.49, 0.75, 0.49, 0.5422, 0.13, 0.6667, 0.5, 0.6667, 1.0, 0.3333, 1.0, 0.3333, 0.5, 0.75, 0.49, 0.9578, 0.13, 0.9578, 0.13, 0.75, 0.49, 0.3333, 0.5, 0.3333, 1.0, -5.96e-08, 1.0, -5.96e-08, 0.5, 0.75, 0.49, 0.9578, 0.13, 0.5422, 0.13, 0.0, 0.0, 0.0, 0.0, 0.0, 0.0, 0.0, 0.0, 0.0, 0.0, 0.0, 0.0, 0.0, 0.0, 0.0, 0.0, 0.0, 0.0, 0.0, 0.0, 0.0, 0.0, 0.0, 0.0, 0.9578, 0.13, 0.5422, 0.13, 0.5422, 0.13, 0.9578, 0.13, 0.0, 0.0, 0.0, 0.0, 0.0, 0.0, 1.0, 0.5, 1.0, 1.0, 0.6667, 1.0, 0.6667, 0.5, 0.5422, 0.13, 0.75, 0.49, 0.75, 0.49, 0.5422, 0.13, 0.6667, 0.5, 0.6667, 1.0, 0.3333, 1.0, 0.3333, 0.5, 0.75, 0.49, 0.9578, 0.13, 0.9578, 0.13, 0.75, 0.49, 0.3333, 0.5, 0.3333, 1.0, -5.96e-08, 1.0, -5.96e-08, 0.5, 0.75, 0.49, 0.9578, 0.13, 0.5422, 0.13, 0.0, 0.0, 0.0, 0.0, 0.0, 0.0, 0.0, 0.0, 0.0, 0.0, 0.0, 0.0, 0.0, 0.0, 0.0, 0.0, 0.0, 0.0, 0.0, 0.0, 0.0, 0.0, 0.0, 0.0])
me_sphere.use_remesh_fix_poles = True
me_sphere.use_remesh_preserve_attributes = False
me_sphere.use_mirror_vertex_groups = False
me_sphere.update()
me_sphere_001 = bpy.data.meshes.new('Sphere.001')
me_sphere_001.from_pydata([(1.295e-08, -2.859, 4.335), (1.295e-08, -1.529, 4.692), (-9.104e-08, -2.99, 3.848), (0.3443, -2.859, 4.193), (0.5964, -2.503, 4.445), (0.6887, -2.016, 4.537), (0.5964, -1.529, 4.445), (0.3443, -1.173, 4.193), (0.487, -2.859, 3.848), (0.8434, -2.503, 3.848), (0.9739, -2.016, 3.848), (0.8434, -1.529, 3.848), (0.487, -1.173, 3.848), (0.3443, -2.859, 3.504), (0.5964, -2.503, 3.252), (0.6887, -2.016, 3.16), (0.5964, -1.529, 3.252), (0.3443, -1.173, 3.504), (1.295e-08, -1.042, 3.848), (-3.299e-08, -2.859, 3.361), (5.409e-08, -2.503, 3.005), (2.507e-08, -2.016, 2.874), (2.507e-08, -1.529, 3.005), (1.055e-08, -1.173, 3.361), (-0.3443, -2.859, 3.504), (-0.5964, -2.503, 3.252), (-0.6887, -2.016, 3.16), (-0.5964, -1.529, 3.252), (-0.3443, -1.173, 3.504), (-0.487, -2.859, 3.848), (-0.8434, -2.503, 3.848), (-0.9739, -2.016, 3.848), (-0.8434, -1.529, 3.848), (-0.487, -1.173, 3.848), (-0.3443, -2.859, 4.193), (-0.5964, -2.503, 4.445), (-0.6887, -2.016, 4.537), (-0.5964, -1.529, 4.445), (-0.3443, -1.173, 4.193), (-3.299e-08, -2.503, 4.692), (2.507e-08, -2.016, 4.822), (-3.96e-09, -1.173, 4.335), (2.476, 1.43, 4.335), (1.324, 0.7645, 4.692), (2.589, 1.495, 3.848), (2.304, 1.728, 4.193), (1.869, 1.768, 4.445), (1.402, 1.604, 4.537), (1.026, 1.281, 4.445), (0.8433, 0.8845, 4.193), (2.233, 1.851, 3.848), (1.746, 1.982, 3.848), (1.259, 1.851, 3.848), (0.9024, 1.495, 3.848), (0.7719, 1.008, 3.848), (2.304, 1.728, 3.504), (1.869, 1.768, 3.252), (1.402, 1.604, 3.16), (1.026, 1.281, 3.252), (0.8433, 0.8845, 3.504), (0.9024, 0.521, 3.848), (2.476, 1.43, 3.361), (2.168, 1.251, 3.005), (1.746, 1.008, 2.874), (1.324, 0.7645, 3.005), (1.015, 0.5863, 3.361), (2.648, 1.131, 3.504), (2.466, 0.735, 3.252), (2.09, 0.4116, 3.16), (1.622, 0.248, 3.252), (1.188, 0.288, 3.504), (2.72, 1.008, 3.848), (2.589, 0.521, 3.848), (2.233, 0.1645, 3.848), (1.746, 0.03405, 3.848), (1.259, 0.1645, 3.848), (2.648, 1.131, 4.193), (2.466, 0.735, 4.445), (2.09, 0.4116, 4.537), (1.622, 0.248, 4.445), (1.188, 0.288, 4.193), (2.168, 1.251, 4.692), (1.746, 1.008, 4.822), (1.015, 0.5863, 4.335), (-2.476, 1.43, 4.335), (-1.324, 0.7645, 4.692), (-2.589, 1.495, 3.848), (-2.648, 1.131, 4.193), (-2.466, 0.735, 4.445), (-2.09, 0.4116, 4.537), (-1.622, 0.248, 4.445), (-1.188, 0.288, 4.193), (-2.72, 1.008, 3.848), (-2.589, 0.521, 3.848), (-2.233, 0.1645, 3.848), (-1.746, 0.03405, 3.848), (-1.259, 0.1645, 3.848), (-2.648, 1.131, 3.504), (-2.466, 0.735, 3.252), (-2.09, 0.4116, 3.16), (-1.622, 0.248, 3.252), (-1.188, 0.288, 3.504), (-0.9024, 0.521, 3.848), (-2.476, 1.43, 3.361), (-2.168, 1.251, 3.005), (-1.746, 1.008, 2.874), (-1.324, 0.7645, 3.005), (-1.015, 0.5863, 3.361), (-2.304, 1.728, 3.504), (-1.869, 1.768, 3.252), (-1.402, 1.604, 3.16), (-1.026, 1.281, 3.252), (-0.8433, 0.8845, 3.504), (-2.233, 1.851, 3.848), (-1.746, 1.982, 3.848), (-1.259, 1.851, 3.848), (-0.9024, 1.495, 3.848), (-0.7719, 1.008, 3.848), (-2.304, 1.728, 4.193), (-1.869, 1.768, 4.445), (-1.402, 1.604, 4.537), (-1.026, 1.281, 4.445), (-0.8433, 0.8845, 4.193), (-2.168, 1.251, 4.692), (-1.746, 1.008, 4.822), (-1.015, 0.5863, 4.335)], [], [(41, 1, 6, 7), (40, 39, 4, 5), (0, 2, 3), (18, 41, 7), (1, 40, 5, 6), (39, 0, 3, 4), (18, 7, 12), (6, 5, 10, 11), (4, 3, 8, 9), (7, 6, 11, 12), (5, 4, 9, 10), (3, 2, 8), (18, 12, 17), (11, 10, 15, 16), (9, 8, 13, 14), (12, 11, 16, 17), (10, 9, 14, 15), (8, 2, 13), (18, 17, 23), (16, 15, 21, 22), (14, 13, 19, 20), (17, 16, 22, 23), (15, 14, 20, 21), (13, 2, 19), (22, 21, 26, 27), (20, 19, 24, 25), (23, 22, 27, 28), (21, 20, 25, 26), (19, 2, 24), (18, 23, 28), (25, 24, 29, 30), (28, 27, 32, 33), (26, 25, 30, 31), (24, 2, 29), (18, 28, 33), (27, 26, 31, 32), (33, 32, 37, 38), (31, 30, 35, 36), (29, 2, 34), (18, 33, 38), (32, 31, 36, 37), (30, 29, 34, 35), (38, 37, 1, 41), (36, 35, 39, 40), (34, 2, 0), (18, 38, 41), (37, 36, 40, 1), (35, 34, 0, 39), (83, 43, 48, 49), (82, 81, 46, 47), (42, 44, 45), (60, 83, 49), (43, 82, 47, 48), (81, 42, 45, 46), (60, 49, 54), (48, 47, 52, 53), (46, 45, 50, 51), (49, 48, 53, 54), (47, 46, 51, 52), (45, 44, 50), (60, 54, 59), (53, 52, 57, 58), (51, 50, 55, 56), (54, 53, 58, 59), (52, 51, 56, 57), (50, 44, 55), (60, 59, 65), (58, 57, 63, 64), (56, 55, 61, 62), (59, 58, 64, 65), (57, 56, 62, 63), (55, 44, 61), (64, 63, 68, 69), (62, 61, 66, 67), (65, 64, 69, 70), (63, 62, 67, 68), (61, 44, 66), (60, 65, 70), (67, 66, 71, 72), (70, 69, 74, 75), (68, 67, 72, 73), (66, 44, 71), (60, 70, 75), (69, 68, 73, 74), (75, 74, 79, 80), (73, 72, 77, 78), (71, 44, 76), (60, 75, 80), (74, 73, 78, 79), (72, 71, 76, 77), (80, 79, 43, 83), (78, 77, 81, 82), (76, 44, 42), (60, 80, 83), (79, 78, 82, 43), (77, 76, 42, 81), (125, 85, 90, 91), (124, 123, 88, 89), (84, 86, 87), (102, 125, 91), (85, 124, 89, 90), (123, 84, 87, 88), (102, 91, 96), (90, 89, 94, 95), (88, 87, 92, 93), (91, 90, 95, 96), (89, 88, 93, 94), (87, 86, 92), (102, 96, 101), (95, 94, 99, 100), (93, 92, 97, 98), (96, 95, 100, 101), (94, 93, 98, 99), (92, 86, 97), (102, 101, 107), (100, 99, 105, 106), (98, 97, 103, 104), (101, 100, 106, 107), (99, 98, 104, 105), (97, 86, 103), (106, 105, 110, 111), (104, 103, 108, 109), (107, 106, 111, 112), (105, 104, 109, 110), (103, 86, 108), (102, 107, 112), (109, 108, 113, 114), (112, 111, 116, 117), (110, 109, 114, 115), (108, 86, 113), (102, 112, 117), (111, 110, 115, 116), (117, 116, 121, 122), (115, 114, 119, 120), (113, 86, 118), (102, 117, 122), (116, 115, 120, 121), (114, 113, 118, 119), (122, 121, 85, 125), (120, 119, 123, 124), (118, 86, 84), (102, 122, 125), (121, 120, 124, 85), (119, 118, 84, 123)])
me_sphere_001.polygons.foreach_set('use_smooth', [True] * 144)
_uv = me_sphere_001.uv_layers.new(name='UVMap')
_uv.uv.foreach_set('vector', [0.75, 0.1667, 0.75, 0.3333, 0.625, 0.3333, 0.625, 0.1667, 0.75, 0.5, 0.75, 0.6667, 0.625, 0.6667, 0.625, 0.5, 0.75, 0.8333, 0.6875, 1.0, 0.625, 0.8333, 0.6875, 0.0, 0.75, 0.1667, 0.625, 0.1667, 0.75, 0.3333, 0.75, 0.5, 0.625, 0.5, 0.625, 0.3333, 0.75, 0.6667, 0.75, 0.8333, 0.625, 0.8333, 0.625, 0.6667, 0.5625, 0.0, 0.625, 0.1667, 0.5, 0.1667, 0.625, 0.3333, 0.625, 0.5, 0.5, 0.5, 0.5, 0.3333, 0.625, 0.6667, 0.625, 0.8333, 0.5, 0.8333, 0.5, 0.6667, 0.625, 0.1667, 0.625, 0.3333, 0.5, 0.3333, 0.5, 0.1667, 0.625, 0.5, 0.625, 0.6667, 0.5, 0.6667, 0.5, 0.5, 0.625, 0.8333, 0.5625, 1.0, 0.5, 0.8333, 0.4375, 0.0, 0.5, 0.1667, 0.375, 0.1667, 0.5, 0.3333, 0.5, 0.5, 0.375, 0.5, 0.375, 0.3333, 0.5, 0.6667, 0.5, 0.8333, 0.375, 0.8333, 0.375, 0.6667, 0.5, 0.1667, 0.5, 0.3333, 0.375, 0.3333, 0.375, 0.1667, 0.5, 0.5, 0.5, 0.6667, 0.375, 0.6667, 0.375, 0.5, 0.5, 0.8333, 0.4375, 1.0, 0.375, 0.8333, 0.3125, 0.0, 0.375, 0.1667, 0.25, 0.1667, 0.375, 0.3333, 0.375, 0.5, 0.25, 0.5, 0.25, 0.3333, 0.375, 0.6667, 0.375, 0.8333, 0.25, 0.8333, 0.25, 0.6667, 0.375, 0.1667, 0.375, 0.3333, 0.25, 0.3333, 0.25, 0.1667, 0.375, 0.5, 0.375, 0.6667, 0.25, 0.6667, 0.25, 0.5, 0.375, 0.8333, 0.3125, 1.0, 0.25, 0.8333, 0.25, 0.3333, 0.25, 0.5, 0.125, 0.5, 0.125, 0.3333, 0.25, 0.6667, 0.25, 0.8333, 0.125, 0.8333, 0.125, 0.6667, 0.25, 0.1667, 0.25, 0.3333, 0.125, 0.3333, 0.125, 0.1667, 0.25, 0.5, 0.25, 0.6667, 0.125, 0.6667, 0.125, 0.5, 0.25, 0.8333, 0.1875, 1.0, 0.125, 0.8333, 0.1875, 0.0, 0.25, 0.1667, 0.125, 0.1667, 0.125, 0.6667, 0.125, 0.8333, 0.0, 0.8333, 0.0, 0.6667, 0.125, 0.1667, 0.125, 0.3333, 0.0, 0.3333, 0.0, 0.1667, 0.125, 0.5, 0.125, 0.6667, 0.0, 0.6667, 0.0, 0.5, 0.125, 0.8333, 0.0625, 1.0, 0.0, 0.8333, 0.0625, 0.0, 0.125, 0.1667, 0.0, 0.1667, 0.125, 0.3333, 0.125, 0.5, 0.0, 0.5, 0.0, 0.3333, 1.0, 0.1667, 1.0, 0.3333, 0.875, 0.3333, 0.875, 0.1667, 1.0, 0.5, 1.0, 0.6667, 0.875, 0.6667, 0.875, 0.5, 1.0, 0.8333, 0.9375, 1.0, 0.875, 0.8333, 0.9375, 0.0, 1.0, 0.1667, 0.875, 0.1667, 1.0, 0.3333, 1.0, 0.5, 0.875, 0.5, 0.875, 0.3333, 1.0, 0.6667, 1.0, 0.8333, 0.875, 0.8333, 0.875, 0.6667, 0.875, 0.1667, 0.875, 0.3333, 0.75, 0.3333, 0.75, 0.1667, 0.875, 0.5, 0.875, 0.6667, 0.75, 0.6667, 0.75, 0.5, 0.875, 0.8333, 0.8125, 1.0, 0.75, 0.8333, 0.8125, 0.0, 0.875, 0.1667, 0.75, 0.1667, 0.875, 0.3333, 0.875, 0.5, 0.75, 0.5, 0.75, 0.3333, 0.875, 0.6667, 0.875, 0.8333, 0.75, 0.8333, 0.75, 0.6667, 0.75, 0.1667, 0.75, 0.3333, 0.625, 0.3333, 0.625, 0.1667, 0.75, 0.5, 0.75, 0.6667, 0.625, 0.6667, 0.625, 0.5, 0.75, 0.8333, 0.6875, 1.0, 0.625, 0.8333, 0.6875, 0.0, 0.75, 0.1667, 0.625, 0.1667, 0.75, 0.3333, 0.75, 0.5, 0.625, 0.5, 0.625, 0.3333, 0.75, 0.6667, 0.75, 0.8333, 0.625, 0.8333, 0.625, 0.6667, 0.5625, 0.0, 0.625, 0.1667, 0.5, 0.1667, 0.625, 0.3333, 0.625, 0.5, 0.5, 0.5, 0.5, 0.3333, 0.625, 0.6667, 0.625, 0.8333, 0.5, 0.8333, 0.5, 0.6667, 0.625, 0.1667, 0.625, 0.3333, 0.5, 0.3333, 0.5, 0.1667, 0.625, 0.5, 0.625, 0.6667, 0.5, 0.6667, 0.5, 0.5, 0.625, 0.8333, 0.5625, 1.0, 0.5, 0.8333, 0.4375, 0.0, 0.5, 0.1667, 0.375, 0.1667, 0.5, 0.3333, 0.5, 0.5, 0.375, 0.5, 0.375, 0.3333, 0.5, 0.6667, 0.5, 0.8333, 0.375, 0.8333, 0.375, 0.6667, 0.5, 0.1667, 0.5, 0.3333, 0.375, 0.3333, 0.375, 0.1667, 0.5, 0.5, 0.5, 0.6667, 0.375, 0.6667, 0.375, 0.5, 0.5, 0.8333, 0.4375, 1.0, 0.375, 0.8333, 0.3125, 0.0, 0.375, 0.1667, 0.25, 0.1667, 0.375, 0.3333, 0.375, 0.5, 0.25, 0.5, 0.25, 0.3333, 0.375, 0.6667, 0.375, 0.8333, 0.25, 0.8333, 0.25, 0.6667, 0.375, 0.1667, 0.375, 0.3333, 0.25, 0.3333, 0.25, 0.1667, 0.375, 0.5, 0.375, 0.6667, 0.25, 0.6667, 0.25, 0.5, 0.375, 0.8333, 0.3125, 1.0, 0.25, 0.8333, 0.25, 0.3333, 0.25, 0.5, 0.125, 0.5, 0.125, 0.3333, 0.25, 0.6667, 0.25, 0.8333, 0.125, 0.8333, 0.125, 0.6667, 0.25, 0.1667, 0.25, 0.3333, 0.125, 0.3333, 0.125, 0.1667, 0.25, 0.5, 0.25, 0.6667, 0.125, 0.6667, 0.125, 0.5, 0.25, 0.8333, 0.1875, 1.0, 0.125, 0.8333, 0.1875, 0.0, 0.25, 0.1667, 0.125, 0.1667, 0.125, 0.6667, 0.125, 0.8333, 0.0, 0.8333, 0.0, 0.6667, 0.125, 0.1667, 0.125, 0.3333, 0.0, 0.3333, 0.0, 0.1667, 0.125, 0.5, 0.125, 0.6667, 0.0, 0.6667, 0.0, 0.5, 0.125, 0.8333, 0.0625, 1.0, 0.0, 0.8333, 0.0625, 0.0, 0.125, 0.1667, 0.0, 0.1667, 0.125, 0.3333, 0.125, 0.5, 0.0, 0.5, 0.0, 0.3333, 1.0, 0.1667, 1.0, 0.3333, 0.875, 0.3333, 0.875, 0.1667, 1.0, 0.5, 1.0, 0.6667, 0.875, 0.6667, 0.875, 0.5, 1.0, 0.8333, 0.9375, 1.0, 0.875, 0.8333, 0.9375, 0.0, 1.0, 0.1667, 0.875, 0.1667, 1.0, 0.3333, 1.0, 0.5, 0.875, 0.5, 0.875, 0.3333, 1.0, 0.6667, 1.0, 0.8333, 0.875, 0.8333, 0.875, 0.6667, 0.875, 0.1667, 0.875, 0.3333, 0.75, 0.3333, 0.75, 0.1667, 0.875, 0.5, 0.875, 0.6667, 0.75, 0.6667, 0.75, 0.5, 0.875, 0.8333, 0.8125, 1.0, 0.75, 0.8333, 0.8125, 0.0, 0.875, 0.1667, 0.75, 0.1667, 0.875, 0.3333, 0.875, 0.5, 0.75, 0.5, 0.75, 0.3333, 0.875, 0.6667, 0.875, 0.8333, 0.75, 0.8333, 0.75, 0.6667, 0.75, 0.1667, 0.75, 0.3333, 0.625, 0.3333, 0.625, 0.1667, 0.75, 0.5, 0.75, 0.6667, 0.625, 0.6667, 0.625, 0.5, 0.75, 0.8333, 0.6875, 1.0, 0.625, 0.8333, 0.6875, 0.0, 0.75, 0.1667, 0.625, 0.1667, 0.75, 0.3333, 0.75, 0.5, 0.625, 0.5, 0.625, 0.3333, 0.75, 0.6667, 0.75, 0.8333, 0.625, 0.8333, 0.625, 0.6667, 0.5625, 0.0, 0.625, 0.1667, 0.5, 0.1667, 0.625, 0.3333, 0.625, 0.5, 0.5, 0.5, 0.5, 0.3333, 0.625, 0.6667, 0.625, 0.8333, 0.5, 0.8333, 0.5, 0.6667, 0.625, 0.1667, 0.625, 0.3333, 0.5, 0.3333, 0.5, 0.1667, 0.625, 0.5, 0.625, 0.6667, 0.5, 0.6667, 0.5, 0.5, 0.625, 0.8333, 0.5625, 1.0, 0.5, 0.8333, 0.4375, 0.0, 0.5, 0.1667, 0.375, 0.1667, 0.5, 0.3333, 0.5, 0.5, 0.375, 0.5, 0.375, 0.3333, 0.5, 0.6667, 0.5, 0.8333, 0.375, 0.8333, 0.375, 0.6667, 0.5, 0.1667, 0.5, 0.3333, 0.375, 0.3333, 0.375, 0.1667, 0.5, 0.5, 0.5, 0.6667, 0.375, 0.6667, 0.375, 0.5, 0.5, 0.8333, 0.4375, 1.0, 0.375, 0.8333, 0.3125, 0.0, 0.375, 0.1667, 0.25, 0.1667, 0.375, 0.3333, 0.375, 0.5, 0.25, 0.5, 0.25, 0.3333, 0.375, 0.6667, 0.375, 0.8333, 0.25, 0.8333, 0.25, 0.6667, 0.375, 0.1667, 0.375, 0.3333, 0.25, 0.3333, 0.25, 0.1667, 0.375, 0.5, 0.375, 0.6667, 0.25, 0.6667, 0.25, 0.5, 0.375, 0.8333, 0.3125, 1.0, 0.25, 0.8333, 0.25, 0.3333, 0.25, 0.5, 0.125, 0.5, 0.125, 0.3333, 0.25, 0.6667, 0.25, 0.8333, 0.125, 0.8333, 0.125, 0.6667, 0.25, 0.1667, 0.25, 0.3333, 0.125, 0.3333, 0.125, 0.1667, 0.25, 0.5, 0.25, 0.6667, 0.125, 0.6667, 0.125, 0.5, 0.25, 0.8333, 0.1875, 1.0, 0.125, 0.8333, 0.1875, 0.0, 0.25, 0.1667, 0.125, 0.1667, 0.125, 0.6667, 0.125, 0.8333, 0.0, 0.8333, 0.0, 0.6667, 0.125, 0.1667, 0.125, 0.3333, 0.0, 0.3333, 0.0, 0.1667, 0.125, 0.5, 0.125, 0.6667, 0.0, 0.6667, 0.0, 0.5, 0.125, 0.8333, 0.0625, 1.0, 0.0, 0.8333, 0.0625, 0.0, 0.125, 0.1667, 0.0, 0.1667, 0.125, 0.3333, 0.125, 0.5, 0.0, 0.5, 0.0, 0.3333, 1.0, 0.1667, 1.0, 0.3333, 0.875, 0.3333, 0.875, 0.1667, 1.0, 0.5, 1.0, 0.6667, 0.875, 0.6667, 0.875, 0.5, 1.0, 0.8333, 0.9375, 1.0, 0.875, 0.8333, 0.9375, 0.0, 1.0, 0.1667, 0.875, 0.1667, 1.0, 0.3333, 1.0, 0.5, 0.875, 0.5, 0.875, 0.3333, 1.0, 0.6667, 1.0, 0.8333, 0.875, 0.8333, 0.875, 0.6667, 0.875, 0.1667, 0.875, 0.3333, 0.75, 0.3333, 0.75, 0.1667, 0.875, 0.5, 0.875, 0.6667, 0.75, 0.6667, 0.75, 0.5, 0.875, 0.8333, 0.8125, 1.0, 0.75, 0.8333, 0.8125, 0.0, 0.875, 0.1667, 0.75, 0.1667, 0.875, 0.3333, 0.875, 0.5, 0.75, 0.5, 0.75, 0.3333, 0.875, 0.6667, 0.875, 0.8333, 0.75, 0.8333, 0.75, 0.6667])
me_sphere_001.use_remesh_fix_poles = True
me_sphere_001.use_remesh_preserve_attributes = False
me_sphere_001.use_mirror_vertex_groups = False
me_sphere_001.update()

# ---- objects
ob_cube = bpy.data.objects.new('Cube', me_cube_001)
ob_cube_001 = bpy.data.objects.new('Cube.001', me_cube_002)
ob_cylinder = bpy.data.objects.new('Cylinder', me_cylinder)
ob_cylinder_003 = bpy.data.objects.new('Cylinder.003', me_cylinder_005)
ob_cylinder_004 = bpy.data.objects.new('Cylinder.004', me_cylinder_010)
ob_cube_002 = bpy.data.objects.new('Cube.002', me_cube_008)
ob_sphere = bpy.data.objects.new('Sphere', me_sphere)
ob_sphere_001 = bpy.data.objects.new('Sphere.001', me_sphere_001)

# ---- transforms, parenting, visibility, modifiers, constraints
ob_cube.location = (0.0, 0.0, 0.0)
ob_cube.scale = (5.316, 5.316, 5.316)
ob_cube.lineart.crease_threshold = 0.0
ob_cube_001.location = (0.0, 0.0, 0.0)
ob_cube_001.scale = (5.316, 5.316, 5.316)
ob_cube_001.lineart.crease_threshold = 0.0
ob_cylinder.location = (0.0, 0.0, 0.0)
ob_cylinder.scale = (5.316, 5.316, 5.316)
ob_cylinder.lineart.crease_threshold = 0.0
ob_cylinder_003.location = (0.0, 0.0, 0.0)
ob_cylinder_003.scale = (5.316, 5.316, 5.316)
ob_cylinder_003.lineart.crease_threshold = 0.0
ob_cylinder_004.location = (0.0, 0.0, 0.0)
ob_cylinder_004.scale = (5.316, 5.316, 5.316)
ob_cylinder_004.lineart.crease_threshold = 0.0
ob_cube_002.location = (0.0, 0.0, 0.0)
ob_cube_002.scale = (5.316, 5.316, 5.316)
ob_cube_002.lineart.crease_threshold = 0.0
ob_sphere.location = (0.0, 0.0, 0.0)
ob_sphere.scale = (5.316, 5.316, 5.316)
ob_sphere.lineart.crease_threshold = 0.0
ob_sphere_001.location = (0.0, 0.0, 0.0)
ob_sphere_001.scale = (5.316, 5.316, 5.316)
ob_sphere_001.lineart.crease_threshold = 0.0

# ---- collection membership
col_collection.objects.link(ob_cube)
col_collection.objects.link(ob_cube_001)
col_collection.objects.link(ob_cylinder)
col_collection.objects.link(ob_cylinder_003)
col_collection.objects.link(ob_cylinder_004)
col_collection.objects.link(ob_cube_002)
col_collection.objects.link(ob_sphere)
col_collection.objects.link(ob_sphere_001)

# ---- scene / render settings (as saved in the file)
scene.frame_start = 1; scene.frame_end = 250; scene.frame_set(1)
scene.render.engine = 'BLENDER_EEVEE_NEXT'
scene.cycles.use_denoising = False
scene.cycles.samples = 128
scene.cycles.sampling_pattern = 'TABULATED_SOBOL'
scene.cycles.use_adaptive_sampling = False
scene.cycles.use_light_tree = False
scene.view_settings.view_transform = 'Filmic'
bpy.context.view_layer.update()

# ---- added for rendering (the .blend has no active camera and no usable light): camera, sun
cam_auto = bpy.data.cameras.new('AutoCamera')
cam_auto.lens = 50.0
cam_auto.sensor_width = 36.0
cam_auto.clip_end = 1081.31
ob_auto_camera = bpy.data.objects.new('AutoCamera', cam_auto)
scene.collection.objects.link(ob_auto_camera)
ob_auto_camera.location = (61.6135, -73.0876, 68.4705)
ob_auto_camera.rotation_euler = (1.09748, -7.21219e-08, 0.694738)
scene.camera = ob_auto_camera
light_auto_sun = bpy.data.lights.new('AutoSun', 'SUN')
light_auto_sun.energy = 3.0
light_auto_sun.angle = 0.0523599
ob_auto_sun = bpy.data.objects.new('AutoSun', light_auto_sun)
scene.collection.objects.link(ob_auto_sun)
ob_auto_sun.rotation_euler = (0.872665, 0.174533, 0.523599)
bpy.context.view_layer.update()
